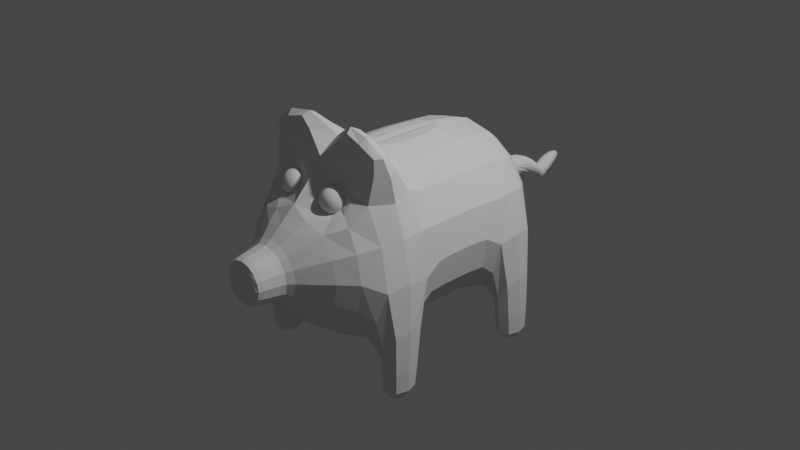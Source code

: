 # Source: SM_PiggyBank_001.blend  (saved by Blender 2.80.74; exported with 4.5.12 LTS)
import bpy
from mathutils import Matrix  # noqa: F401  (used for matrix-valued properties, if any)

bpy.ops.wm.read_factory_settings(use_empty=True)
scene = bpy.context.scene
scene.name = 'Scene'

# ---- collections
col_collection = bpy.data.collections.new('Collection'); scene.collection.children.link(col_collection)

# ---- world
world_world = bpy.data.worlds.new('World'); scene.world = world_world
world_world.use_nodes = True; world_world.node_tree.nodes.clear()
_N = world_world.node_tree.nodes; _L = world_world.node_tree.links
n0 = _N.new('ShaderNodeOutputWorld'); n0.name = 'World Output'; n0.location = (300, 300)
n1 = _N.new('ShaderNodeBackground'); n1.name = 'Background'; n1.location = (10, 300)
n1.inputs[0].default_value = (0.05088, 0.05088, 0.05088, 1.0)
_L.new(n1.outputs[0], n0.inputs[0])
n0.is_active_output = True
world_world.color = (0.05088, 0.05088, 0.05088)
world_world.use_sun_shadow = False
world_world.sun_shadow_jitter_overblur = 0.0

# ---- cameras
cam_camera = bpy.data.cameras.new('Camera')
cam_camera.clip_end = 100.0
cam_camera.ortho_scale = 7.314

# ---- lights
light_light = bpy.data.lights.new('Light', 'POINT')
light_light.transmission_factor = 0.0
light_light.energy = 1000.0
light_light.shadow_soft_size = 0.1
light_light.shadow_maximum_resolution = 0.006
light_light.use_absolute_resolution = True

# ---- meshes
me_cylinder = bpy.data.meshes.new('Cylinder')
me_cylinder.from_pydata([(0.7071, -1.0, -0.7071), (0.7071, 1.0, -0.7071), (1.0, -1.0, 8.568e-08), (1.0, 1.0, 0.0), (0.7071, -1.0, 0.7071), (0.7071, 1.0, 0.7071), (0.7071, 0.6229, -0.7071), (0.7071, -0.6229, -0.7071), (1.0, 0.4619, 4.098e-08), (1.0, -0.4619, 4.843e-08), (0.7071, 0.4619, 0.7071), (0.7071, -0.4619, 0.7071), (0.2258, -1.645, -0.2258), (0.3193, -1.645, 8.568e-08), (0.2258, -1.645, 0.2258), (0.1803, -1.967, -0.1803), (0.255, -1.967, 9.686e-08), (0.1803, -1.967, 0.1803), (0.404, 1.264, -0.404), (0.5714, 1.264, -2.98e-08), (0.404, 1.264, 0.404), (0.26, 1.35, -0.26), (0.3677, 1.35, -4.47e-08), (0.26, 1.35, 0.26), (0.06611, 1.498, -0.1111), (0.1374, 1.498, -0.0195), (0.1249, 1.498, 0.09746), (0.7071, -0.6229, -1.339), (0.7071, -1.0, -1.339), (1.0, -1.0, -1.339), (1.0, 1.0, -1.339), (0.7071, 1.0, -1.339), (1.0, -0.6229, -1.339), (0.7071, 0.6229, -1.339), (1.0, 0.6229, -1.339), (0.8984, -0.8127, 1.169), (0.8984, -1.0, 1.169), (0.1913, -1.0, 1.462), (0.1913, -0.8127, 1.462), (0.1685, 2.211, 0.01126), (0.1494, 2.211, 0.07694), (0.09017, 2.211, 0.1093), (0.1439, 1.659, 0.02417), (0.1572, 1.777, 0.01949), (0.1298, 1.869, -0.03849), (0.08945, 1.944, -0.01858), (0.06342, 2.014, 0.0424), (0.07651, 2.099, 0.06611), (-0.06953, 1.659, -0.009822), (0.01618, 1.777, 0.0846), (0.07406, 1.869, 0.1043), (0.1609, 1.944, 0.07501), (0.2151, 2.014, 0.03743), (0.1911, 2.099, -0.0137), (0.1519, 2.099, 0.04379), (0.1542, 2.012, 0.06575), (0.1097, 1.943, 0.05065), (0.06729, 1.867, 0.02848), (0.06873, 1.776, 0.02339), (0.04247, 1.658, -0.03502), (0.1209, 2.377, 0.06722), (0.111, 2.377, 0.1012), (0.08009, 2.377, 0.1182), (0.6827, -1.36, 8.568e-08), (0.4827, -1.36, -0.4827), (0.4377, -1.363, 0.4624), (0.4603, -1.045, 0.6519), (0.1354, -1.045, 0.7864), (0.08385, -1.111, 0.6172), (0.3771, -1.111, 0.4957), (0.1866, -1.923, 0.1866), (0.2638, -1.923, 9.313e-08), (0.1866, -1.923, -0.1866), (0.2191, -1.692, 0.2191), (0.2191, -1.692, -0.2191), (0.3098, -1.692, 8.568e-08), (0.7071, -0.6235, -1.15), (0.7071, -1.001, -1.15), (1.0, -1.001, -1.15), (1.0, -0.5999, -1.15), (0.7071, 0.6222, -1.194), (1.0, 0.6058, -1.194), (0.7071, 0.9993, -1.194), (1.0, 0.9993, -1.194), (0.1936, -1.055, 0.5447), (0.2108, -1.196, 0.6166), (0.1849, -0.9839, 0.6865), (0.2021, -1.125, 0.7584), (0.3514, -1.036, 0.5447), (0.3686, -1.177, 0.6166), (0.3427, -0.9646, 0.6865), (0.3599, -1.105, 0.7584), (0.1696, -1.006, 0.6076), (0.1855, -1.136, 0.5647), (0.1907, -1.178, 0.6956), (0.1748, -1.048, 0.7384), (0.2609, -0.9504, 0.6944), (0.282, -1.123, 0.7824), (0.368, -1.025, 0.7384), (0.3628, -0.9823, 0.6076), (0.3839, -1.155, 0.6956), (0.3787, -1.112, 0.5647), (0.2715, -1.038, 0.5207), (0.2927, -1.21, 0.6087), (0.2917, -1.202, 0.7138), (0.2618, -0.9584, 0.5893), (0.2843, -1.142, 0.5288), (0.4134, -1.064, 0.6516), (0.2692, -1.019, 0.7744), (0.1401, -1.097, 0.6516), (0.1769, -1.028, 0.5724), (0.1943, -1.17, 0.5877), (0.1924, -1.155, 0.7307), (0.175, -1.013, 0.7155), (0.2202, -0.9616, 0.6924), (0.3231, -1.116, 0.7763), (0.3592, -0.9905, 0.7155), (0.3565, -0.9682, 0.6468), (0.3812, -1.17, 0.6563), (0.3694, -1.074, 0.55), (0.3132, -1.035, 0.5269), (0.2505, -1.209, 0.6107), (0.1723, -0.9907, 0.6468), (0.1852, -1.096, 0.55), (0.197, -1.192, 0.6563), (0.1841, -1.087, 0.7532), (0.303, -0.9515, 0.6924), (0.2403, -1.126, 0.7763), (0.3683, -1.064, 0.7532), (0.3611, -1.006, 0.5724), (0.3766, -1.132, 0.7307), (0.3785, -1.148, 0.5877), (0.2304, -1.045, 0.5269), (0.3333, -1.199, 0.6107), (0.2934, -1.217, 0.6621), (0.2876, -1.169, 0.7561), (0.3428, -1.187, 0.7091), (0.2382, -1.199, 0.7091), (0.2659, -0.9913, 0.5471), (0.2601, -0.9441, 0.6411), (0.2107, -0.9741, 0.5941), (0.3153, -0.9613, 0.5941), (0.2314, -1.144, 0.5381), (0.336, -1.131, 0.5381), (0.278, -1.091, 0.5143), (0.2894, -1.184, 0.5619), (0.4059, -1.089, 0.6046), (0.4001, -1.041, 0.6986), (0.3973, -1.018, 0.6278), (0.4087, -1.112, 0.6754), (0.3221, -1.017, 0.765), (0.2175, -1.03, 0.765), (0.2641, -0.9766, 0.7412), (0.2755, -1.07, 0.7888), (0.1476, -1.072, 0.6986), (0.1534, -1.119, 0.6046), (0.1448, -1.049, 0.6278), (0.1562, -1.142, 0.6754), (0.1679, -1.162, 0.6301), (0.1569, -1.072, 0.5843), (0.1514, -1.028, 0.6731), (0.2264, -1.078, 0.7797), (0.2154, -0.9886, 0.7339), (0.3142, -0.9765, 0.7339), (0.3966, -1.088, 0.7188), (0.3856, -0.9988, 0.6731), (0.3911, -1.043, 0.5843), (0.3381, -1.172, 0.5692), (0.3271, -1.082, 0.5235), (0.2284, -1.094, 0.5235), (0.3115, -0.9474, 0.6426), (0.211, -0.9597, 0.6426), (0.2165, -1.004, 0.5539), (0.2366, -1.169, 0.7493), (0.3371, -1.156, 0.7493), (0.3425, -1.201, 0.6605), (0.242, -1.213, 0.6605), (0.3169, -0.992, 0.5539), (0.2393, -1.184, 0.5692), (0.4021, -1.133, 0.6301), (0.3251, -1.066, 0.7797), (0.1624, -1.117, 0.7188), (0.172, -1.151, 0.7069), (0.1468, -1.108, 0.6874), (0.1634, -1.081, 0.7298), (0.3022, -1.094, 0.7862), (0.2987, -1.041, 0.7818), (0.3482, -1.042, 0.7628), (0.3979, -1.144, 0.6648), (0.4125, -1.1, 0.64), (0.3952, -1.122, 0.595), (0.2677, -1.201, 0.5855), (0.2606, -1.167, 0.5456), (0.2105, -1.161, 0.5619), (0.3411, -0.9821, 0.5797), (0.2905, -0.9717, 0.568), (0.2924, -1.012, 0.5333), (0.215, -1.2, 0.6814), (0.266, -1.213, 0.6877), (0.2694, -1.217, 0.6351), (0.3192, -1.206, 0.6877), (0.3655, -1.181, 0.6814), (0.3588, -1.19, 0.6357), (0.3085, -1.143, 0.7699), (0.3513, -1.129, 0.7566), (0.3629, -1.16, 0.7235), (0.2161, -1.145, 0.7566), (0.2611, -1.149, 0.7699), (0.263, -1.189, 0.7351), (0.2373, -0.9783, 0.568), (0.1906, -1.001, 0.5797), (0.2022, -1.032, 0.5465), (0.2367, -0.9496, 0.6681), (0.1948, -0.9709, 0.6675), (0.188, -0.9794, 0.6218), (0.3299, -0.9543, 0.6675), (0.2841, -0.9438, 0.6681), (0.2875, -0.9479, 0.6154), (0.2548, -1.119, 0.5214), (0.2513, -1.067, 0.517), (0.2075, -1.072, 0.5329), (0.3554, -1.101, 0.5404), (0.3421, -1.056, 0.5329), (0.2981, -1.061, 0.517), (0.3569, -1.177, 0.5944), (0.3605, -1.143, 0.5619), (0.3133, -1.16, 0.5456), (0.4067, -1.052, 0.6158), (0.3815, -1.01, 0.5963), (0.371, -1.038, 0.5603), (0.3818, -1.012, 0.7082), (0.3635, -0.9776, 0.6813), (0.3789, -0.9889, 0.6384), (0.3783, -1.098, 0.7428), (0.3869, -1.054, 0.7298), (0.4096, -1.076, 0.6874), (0.2929, -0.994, 0.7576), (0.2858, -0.9599, 0.7176), (0.3313, -0.9676, 0.7087), (0.193, -1.018, 0.7412), (0.1967, -0.984, 0.7087), (0.2389, -0.9656, 0.7176), (0.2114, -1.105, 0.7703), (0.1982, -1.06, 0.7628), (0.246, -1.048, 0.7818), (0.141, -1.061, 0.6631), (0.1556, -1.016, 0.6384), (0.1678, -1.002, 0.6813), (0.1666, -1.107, 0.5734), (0.1752, -1.062, 0.5603), (0.1582, -1.037, 0.5963), (0.19, -1.183, 0.6219), (0.1717, -1.149, 0.595), (0.1497, -1.132, 0.64), (0.1746, -1.172, 0.6648), (0.1439, -1.085, 0.6158), (0.1583, -1.039, 0.7082), (0.2554, -1.1, 0.7862), (0.2402, -1.0, 0.7576), (0.343, -0.9995, 0.7412), (0.3953, -1.123, 0.7069), (0.4038, -1.029, 0.6631), (0.3901, -1.079, 0.5734), (0.3146, -1.195, 0.5855), (0.3075, -1.113, 0.5214), (0.2053, -1.119, 0.5404), (0.3385, -0.9609, 0.6218), (0.2343, -0.9544, 0.6154), (0.245, -1.017, 0.5333), (0.2124, -1.179, 0.7235), (0.3162, -1.182, 0.7351), (0.3168, -1.211, 0.6351), (0.2236, -1.206, 0.6357), (0.3374, -1.015, 0.5465), (0.2222, -1.193, 0.5944), (0.3857, -1.159, 0.6219), (0.346, -1.088, 0.7703), (0.1826, -1.122, 0.7428), (0.1018, 0.209, 1.0), (0.1018, -0.2056, 1.0), (0.7071, 0.2076, -0.7071), (0.7071, -0.2076, -0.7071), (1.0, 0.154, 4.47e-08), (1.0, -0.154, 4.47e-08), (0.7071, 0.154, 0.7071), (0.7071, -0.154, 0.7071), (0.0, -1.0, -1.0), (0.0, 1.0, -1.0), (-0.7071, -1.0, -0.7071), (-0.7071, 1.0, -0.7071), (-1.0, -1.0, 8.568e-08), (-1.0, 1.0, 0.0), (-0.7071, -1.0, 0.7071), (-0.7071, 1.0, 0.7071), (0.0, -1.0, 1.0), (0.0, 1.0, 1.0), (0.0, -0.6229, -1.0), (0.0, 0.6229, -1.0), (-0.7071, 0.6229, -0.7071), (-0.7071, -0.6229, -0.7071), (-1.0, 0.4619, 4.098e-08), (-1.0, -0.4619, 4.843e-08), (-0.7071, 0.4619, 0.7071), (-0.7071, -0.4619, 0.7071), (0.0, 0.5545, 1.0), (0.0, -1.645, -0.3193), (-0.2258, -1.645, -0.2258), (-0.3193, -1.645, 8.568e-08), (-0.2258, -1.645, 0.2258), (0.0, -1.645, 0.3193), (0.0, -1.967, -0.255), (-0.1803, -1.967, -0.1803), (-0.255, -1.967, 9.686e-08), (-0.1803, -1.967, 0.1803), (0.0, -1.967, 0.255), (-0.404, 1.264, -0.404), (0.0, 1.264, -0.5714), (-0.5714, 1.264, -2.98e-08), (-0.404, 1.264, 0.404), (0.0, 1.264, 0.5714), (-0.26, 1.35, -0.26), (0.0, 1.35, -0.3677), (-0.3677, 1.35, -4.47e-08), (-0.26, 1.35, 0.26), (0.0, 1.35, 0.3677), (-0.1386, 1.498, -0.06264), (-0.0461, 1.498, -0.1287), (-0.158, 1.498, 0.05274), (-0.08844, 1.498, 0.1511), (0.03079, 1.498, 0.1702), (-0.7071, -0.6229, -1.339), (-0.7071, -1.0, -1.339), (-1.0, -1.0, -1.339), (-1.0, 1.0, -1.339), (-0.7071, 1.0, -1.339), (-1.0, -0.6229, -1.339), (-0.7071, 0.6229, -1.339), (-1.0, 0.6229, -1.339), (-0.8984, -0.8127, 1.169), (-0.8984, -1.0, 1.169), (-0.1913, -1.0, 1.462), (-0.1913, -0.8127, 1.462), (0.07166, 2.213, -0.06931), (0.1363, 2.212, -0.04932), (0.01243, 2.213, -0.037), (-0.006691, 2.213, 0.02869), (0.02551, 2.212, 0.08927), (0.1761, 2.101, -0.07476), (0.2331, 2.018, -0.02806), (0.2166, 1.946, 0.05085), (0.1405, 1.872, 0.1531), (0.02268, 1.78, 0.1685), (-0.1339, 1.66, 0.07879), (0.09823, 1.662, 0.2418), (0.2293, 1.782, 0.1696), (0.293, 1.875, 0.0225), (0.1901, 1.949, -0.1004), (0.0634, 2.022, -0.1196), (0.008416, 2.103, -0.05495), (0.02157, 2.101, 0.01839), (0.04141, 2.018, -0.04422), (0.1298, 1.946, -0.0789), (0.225, 1.872, -0.03912), (0.2224, 1.78, 0.08183), (0.1708, 1.66, 0.141), (-0.1184, 1.662, 0.1882), (0.08529, 1.782, 0.2291), (0.2264, 1.875, 0.1552), (0.252, 1.949, -0.001071), (0.2022, 2.022, -0.1065), (0.1183, 2.103, -0.1176), (0.04877, 2.104, -0.1078), (0.1306, 2.024, -0.1423), (0.2378, 1.95, -0.06855), (0.2909, 1.876, 0.09754), (0.1733, 1.783, 0.228), (-0.02466, 1.662, 0.2588), (0.06986, 2.377, 0.02643), (0.1038, 2.377, 0.03626), (0.0389, 2.377, 0.04349), (0.02908, 2.377, 0.07745), (0.04613, 2.377, 0.1084), (-0.6827, -1.36, 8.568e-08), (-0.4827, -1.36, -0.4827), (0.0, -1.366, 0.6232), (0.0, -1.36, -0.6827), (-0.4377, -1.363, 0.4624), (-0.4603, -1.045, 0.6519), (-0.1354, -1.045, 0.7864), (-0.08385, -1.111, 0.6172), (-0.3771, -1.111, 0.4957), (0.0, -1.923, -0.2638), (0.0, -1.923, 0.2638), (-0.1866, -1.923, 0.1866), (-0.2638, -1.923, 9.313e-08), (-0.1866, -1.923, -0.1866), (-0.2191, -1.692, 0.2191), (-0.2191, -1.692, -0.2191), (0.0, -1.692, -0.3098), (0.0, -1.692, 0.3098), (-0.3098, -1.692, 8.568e-08), (-0.7071, -0.6235, -1.15), (-0.7071, -1.001, -1.15), (-1.0, -1.001, -1.15), (-1.0, -0.5999, -1.15), (-0.7071, 0.6222, -1.194), (-1.0, 0.6058, -1.194), (-0.7071, 0.9993, -1.194), (-1.0, 0.9993, -1.194), (-0.1936, -1.055, 0.5447), (-0.2108, -1.196, 0.6166), (-0.1849, -0.9839, 0.6865), (-0.2021, -1.125, 0.7584), (-0.3514, -1.036, 0.5447), (-0.3686, -1.177, 0.6166), (-0.3427, -0.9646, 0.6865), (-0.3599, -1.105, 0.7584), (-0.1696, -1.006, 0.6076), (-0.1855, -1.136, 0.5647), (-0.1907, -1.178, 0.6956), (-0.1748, -1.048, 0.7384), (-0.2609, -0.9504, 0.6944), (-0.282, -1.123, 0.7824), (-0.368, -1.025, 0.7384), (-0.3628, -0.9823, 0.6076), (-0.3839, -1.155, 0.6956), (-0.3787, -1.112, 0.5647), (-0.2715, -1.038, 0.5207), (-0.2927, -1.21, 0.6087), (-0.2917, -1.202, 0.7138), (-0.2618, -0.9584, 0.5893), (-0.2843, -1.142, 0.5288), (-0.4134, -1.064, 0.6516), (-0.2692, -1.019, 0.7744), (-0.1401, -1.097, 0.6516), (-0.1769, -1.028, 0.5724), (-0.1943, -1.17, 0.5877), (-0.1924, -1.155, 0.7307), (-0.175, -1.013, 0.7155), (-0.2202, -0.9616, 0.6924), (-0.3231, -1.116, 0.7763), (-0.3592, -0.9905, 0.7155), (-0.3565, -0.9682, 0.6468), (-0.3812, -1.17, 0.6563), (-0.3694, -1.074, 0.55), (-0.3132, -1.035, 0.5269), (-0.2505, -1.209, 0.6107), (-0.1723, -0.9907, 0.6468), (-0.1852, -1.096, 0.55), (-0.197, -1.192, 0.6563), (-0.1841, -1.087, 0.7532), (-0.303, -0.9515, 0.6924), (-0.2403, -1.126, 0.7763), (-0.3683, -1.064, 0.7532), (-0.3611, -1.006, 0.5724), (-0.3766, -1.132, 0.7307), (-0.3785, -1.148, 0.5877), (-0.2304, -1.045, 0.5269), (-0.3333, -1.199, 0.6107), (-0.2934, -1.217, 0.6621), (-0.2876, -1.169, 0.7561), (-0.3428, -1.187, 0.7091), (-0.2382, -1.199, 0.7091), (-0.2659, -0.9913, 0.5471), (-0.2601, -0.9441, 0.6411), (-0.2107, -0.9741, 0.5941), (-0.3153, -0.9613, 0.5941), (-0.2314, -1.144, 0.5381), (-0.336, -1.131, 0.5381), (-0.278, -1.091, 0.5143), (-0.2894, -1.184, 0.5619), (-0.4059, -1.089, 0.6046), (-0.4001, -1.041, 0.6986), (-0.3973, -1.018, 0.6278), (-0.4087, -1.112, 0.6754), (-0.3221, -1.017, 0.765), (-0.2175, -1.03, 0.765), (-0.2641, -0.9766, 0.7412), (-0.2755, -1.07, 0.7888), (-0.1476, -1.072, 0.6986), (-0.1534, -1.119, 0.6046), (-0.1448, -1.049, 0.6278), (-0.1562, -1.142, 0.6754), (-0.1679, -1.162, 0.6301), (-0.1569, -1.072, 0.5843), (-0.1514, -1.028, 0.6731), (-0.2264, -1.078, 0.7797), (-0.2154, -0.9886, 0.7339), (-0.3142, -0.9765, 0.7339), (-0.3966, -1.088, 0.7188), (-0.3856, -0.9988, 0.6731), (-0.3911, -1.043, 0.5843), (-0.3381, -1.172, 0.5692), (-0.3271, -1.082, 0.5235), (-0.2284, -1.094, 0.5235), (-0.3115, -0.9474, 0.6426), (-0.211, -0.9597, 0.6426), (-0.2165, -1.004, 0.5539), (-0.2366, -1.169, 0.7493), (-0.3371, -1.156, 0.7493), (-0.3425, -1.201, 0.6605), (-0.242, -1.213, 0.6605), (-0.3169, -0.992, 0.5539), (-0.2393, -1.184, 0.5692), (-0.4021, -1.133, 0.6301), (-0.3251, -1.066, 0.7797), (-0.1624, -1.117, 0.7188), (-0.172, -1.151, 0.7069), (-0.1468, -1.108, 0.6874), (-0.1634, -1.081, 0.7298), (-0.3022, -1.094, 0.7862), (-0.2987, -1.041, 0.7818), (-0.3482, -1.042, 0.7628), (-0.3979, -1.144, 0.6648), (-0.4125, -1.1, 0.64), (-0.3952, -1.122, 0.595), (-0.2677, -1.201, 0.5855), (-0.2606, -1.167, 0.5456), (-0.2105, -1.161, 0.5619), (-0.3411, -0.9821, 0.5797), (-0.2905, -0.9717, 0.568), (-0.2924, -1.012, 0.5333), (-0.215, -1.2, 0.6814), (-0.266, -1.213, 0.6877), (-0.2694, -1.217, 0.6351), (-0.3192, -1.206, 0.6877), (-0.3655, -1.181, 0.6814), (-0.3588, -1.19, 0.6357), (-0.3085, -1.143, 0.7699), (-0.3513, -1.129, 0.7566), (-0.3629, -1.16, 0.7235), (-0.2161, -1.145, 0.7566), (-0.2611, -1.149, 0.7699), (-0.263, -1.189, 0.7351), (-0.2373, -0.9783, 0.568), (-0.1906, -1.001, 0.5797), (-0.2022, -1.032, 0.5465), (-0.2367, -0.9496, 0.6681), (-0.1948, -0.9709, 0.6675), (-0.188, -0.9794, 0.6218), (-0.3299, -0.9543, 0.6675), (-0.2841, -0.9438, 0.6681), (-0.2875, -0.9479, 0.6154), (-0.2548, -1.119, 0.5214), (-0.2513, -1.067, 0.517), (-0.2075, -1.072, 0.5329), (-0.3554, -1.101, 0.5404), (-0.3421, -1.056, 0.5329), (-0.2981, -1.061, 0.517), (-0.3569, -1.177, 0.5944), (-0.3605, -1.143, 0.5619), (-0.3133, -1.16, 0.5456), (-0.4067, -1.052, 0.6158), (-0.3815, -1.01, 0.5963), (-0.371, -1.038, 0.5603), (-0.3818, -1.012, 0.7082), (-0.3635, -0.9776, 0.6813), (-0.3789, -0.9889, 0.6384), (-0.3783, -1.098, 0.7428), (-0.3869, -1.054, 0.7298), (-0.4096, -1.076, 0.6874), (-0.2929, -0.994, 0.7576), (-0.2858, -0.9599, 0.7176), (-0.3313, -0.9676, 0.7087), (-0.193, -1.018, 0.7412), (-0.1967, -0.984, 0.7087), (-0.2389, -0.9656, 0.7176), (-0.2114, -1.105, 0.7703), (-0.1982, -1.06, 0.7628), (-0.246, -1.048, 0.7818), (-0.141, -1.061, 0.6631), (-0.1556, -1.016, 0.6384), (-0.1678, -1.002, 0.6813), (-0.1666, -1.107, 0.5734), (-0.1752, -1.062, 0.5603), (-0.1582, -1.037, 0.5963), (-0.19, -1.183, 0.6219), (-0.1717, -1.149, 0.595), (-0.1497, -1.132, 0.64), (-0.1746, -1.172, 0.6648), (-0.1439, -1.085, 0.6158), (-0.1583, -1.039, 0.7082), (-0.2554, -1.1, 0.7862), (-0.2402, -1.0, 0.7576), (-0.343, -0.9995, 0.7412), (-0.3953, -1.123, 0.7069), (-0.4038, -1.029, 0.6631), (-0.3901, -1.079, 0.5734), (-0.3146, -1.195, 0.5855), (-0.3075, -1.113, 0.5214), (-0.2053, -1.119, 0.5404), (-0.3385, -0.9609, 0.6218), (-0.2343, -0.9544, 0.6154), (-0.245, -1.017, 0.5333), (-0.2124, -1.179, 0.7235), (-0.3162, -1.182, 0.7351), (-0.3168, -1.211, 0.6351), (-0.2236, -1.206, 0.6357), (-0.3374, -1.015, 0.5465), (-0.2222, -1.193, 0.5944), (-0.3857, -1.159, 0.6219), (-0.346, -1.088, 0.7703), (-0.1826, -1.122, 0.7428), (-0.1018, 0.209, 1.0), (0.0, -0.4619, 1.0), (-0.1018, -0.2056, 1.0), (0.0, -0.2076, -1.0), (0.0, 0.2076, -1.0), (-0.7071, 0.2076, -0.7071), (-0.7071, -0.2076, -0.7071), (-1.0, 0.154, 4.47e-08), (-1.0, -0.154, 4.47e-08), (-0.7071, 0.154, 0.7071), (-0.7071, -0.154, 0.7071), (0.0, 0.5545, 0.8713), (0.0, 0.209, 0.8713), (0.0, -0.4619, 0.8713), (0.0, -0.2056, 0.8713)], [], [(297, 287, 1, 6), (80, 82, 31, 33), (8, 3, 5, 10), (10, 5, 295, 304), (5, 3, 19, 20), (77, 76, 27, 28), (11, 604, 38, 35), (296, 606, 281, 7), (2, 9, 11, 4), (282, 8, 10, 284), (81, 80, 33, 34), (280, 6, 8, 282), (286, 296, 7, 0), (607, 297, 6, 280), (64, 63, 13, 12), (385, 64, 12, 305), (63, 65, 14, 13), (65, 384, 309, 14), (70, 392, 314, 17), (72, 71, 16, 15), (71, 70, 17, 16), (391, 72, 15, 310), (295, 5, 20, 319), (3, 1, 18, 19), (1, 287, 316, 18), (324, 23, 26, 329), (20, 19, 22, 23), (18, 316, 321, 21), (319, 20, 23, 324), (19, 18, 21, 22), (22, 21, 24, 25), (23, 22, 25, 26), (21, 321, 326, 24), (33, 31, 30, 34), (28, 27, 32, 29), (78, 77, 28, 29), (82, 83, 30, 31), (83, 81, 34, 30), (79, 78, 29, 32), (76, 79, 32, 27), (36, 35, 38, 37), (4, 11, 35, 36), (604, 294, 37, 38), (294, 4, 36, 37), (39, 343, 378, 60), (359, 47, 41, 346), (54, 53, 39, 40), (47, 54, 40, 41), (53, 347, 343, 39), (24, 326, 352, 48), (48, 352, 351, 49), (49, 351, 350, 50), (50, 350, 349, 51), (51, 349, 348, 52), (52, 348, 347, 53), (26, 25, 59, 42), (42, 59, 58, 43), (43, 58, 57, 44), (44, 57, 56, 45), (45, 56, 55, 46), (46, 55, 54, 47), (25, 24, 48, 59), (59, 48, 49, 58), (58, 49, 50, 57), (57, 50, 51, 56), (56, 51, 52, 55), (55, 52, 53, 54), (329, 26, 42, 364), (364, 42, 43, 363), (363, 43, 44, 362), (362, 44, 45, 361), (361, 45, 46, 360), (360, 46, 47, 359), (346, 41, 62, 381), (40, 39, 60, 61), (41, 40, 61, 62), (66, 67, 68, 69), (2, 4, 65, 63), (286, 0, 64, 385), (0, 2, 63, 64), (4, 294, 67, 66), (294, 384, 68, 67), (384, 65, 69, 68), (65, 4, 66, 69), (398, 74, 72, 391), (75, 73, 70, 71), (74, 75, 71, 72), (73, 399, 392, 70), (14, 309, 399, 73), (12, 13, 75, 74), (13, 14, 73, 75), (305, 12, 74, 398), (7, 9, 79, 76), (9, 2, 78, 79), (2, 0, 77, 78), (0, 7, 76, 77), (3, 8, 81, 83), (1, 3, 83, 82), (8, 6, 80, 81), (6, 1, 82, 80), (210, 92, 214, 140), (121, 191, 103, 199), (240, 162, 241, 114), (159, 249, 123, 248), (183, 181, 184, 154), (162, 240, 113, 239), (192, 178, 193, 142), (219, 169, 220, 132), (246, 160, 247, 122), (242, 127, 257, 161), (198, 134, 200, 104), (176, 198, 137, 197), (213, 86, 240, 114), (195, 138, 209, 105), (177, 195, 141, 194), (192, 142, 218, 106), (181, 183, 157, 182), (144, 219, 102, 223), (189, 146, 227, 107), (222, 88, 229, 119), (148, 228, 99, 232), (186, 150, 236, 108), (173, 207, 127, 206), (231, 90, 238, 116), (174, 204, 115, 203), (152, 237, 96, 241), (139, 212, 96, 216), (183, 154, 245, 109), (240, 86, 247, 113), (156, 246, 92, 250), (155, 248, 93, 252), (182, 157, 254, 94), (197, 94, 254, 124), (245, 156, 255, 109), (253, 109, 255, 155), (239, 113, 256, 95), (184, 95, 256, 154), (185, 153, 257, 97), (207, 97, 257, 127), (236, 152, 258, 108), (244, 108, 258, 151), (230, 116, 259, 98), (187, 98, 259, 150), (188, 149, 260, 100), (205, 100, 260, 130), (227, 148, 261, 107), (235, 107, 261, 147), (221, 119, 262, 101), (190, 101, 262, 146), (191, 145, 263, 103), (218, 144, 264, 106), (226, 106, 264, 143), (93, 265, 142, 193), (194, 141, 266, 99), (232, 99, 266, 117), (209, 140, 267, 105), (217, 105, 267, 139), (102, 268, 138, 196), (197, 137, 269, 94), (269, 112, 182, 94), (200, 136, 270, 104), (208, 104, 270, 135), (103, 271, 134, 199), (272, 124, 251, 85), (88, 273, 129, 229), (161, 243, 125, 242), (85, 274, 121, 272), (224, 131, 275, 89), (234, 164, 235, 147), (202, 89, 275, 118), (233, 128, 276, 91), (207, 173, 208, 135), (204, 91, 276, 115), (242, 125, 277, 87), (206, 87, 277, 112), (165, 231, 116, 230), (125, 184, 181, 277), (201, 175, 202, 118), (128, 187, 180, 276), (228, 166, 229, 129), (127, 242, 87, 206), (233, 130, 260, 164), (131, 190, 179, 275), (111, 193, 178, 274), (85, 251, 111, 274), (179, 189, 149, 188), (120, 196, 177, 273), (88, 222, 120, 273), (200, 134, 271, 175), (198, 176, 199, 134), (121, 199, 176, 272), (133, 202, 175, 271), (167, 225, 131, 224), (103, 263, 133, 271), (212, 139, 267, 171), (136, 205, 174, 270), (137, 208, 173, 269), (143, 221, 101, 225), (132, 211, 172, 268), (175, 201, 136, 200), (102, 219, 132, 268), (140, 214, 171, 267), (251, 124, 254, 158), (141, 217, 170, 266), (123, 220, 169, 265), (172, 210, 140, 209), (93, 248, 123, 265), (230, 147, 261, 165), (144, 223, 168, 264), (145, 226, 167, 263), (119, 229, 166, 262), (169, 219, 144, 218), (237, 163, 238, 126), (148, 232, 165, 261), (188, 118, 275, 179), (149, 235, 164, 260), (116, 238, 163, 259), (166, 228, 148, 227), (152, 241, 162, 258), (185, 115, 276, 180), (153, 244, 161, 257), (252, 158, 253, 155), (113, 247, 160, 256), (163, 237, 152, 236), (156, 250, 159, 255), (158, 252, 111, 251), (157, 253, 158, 254), (160, 246, 156, 245), (206, 112, 269, 173), (93, 193, 111, 252), (210, 110, 250, 92), (210, 172, 211, 110), (84, 220, 123, 249), (211, 84, 249, 110), (213, 122, 247, 86), (214, 92, 246, 122), (203, 135, 270, 174), (195, 177, 196, 138), (184, 125, 243, 95), (170, 216, 126, 215), (248, 155, 255, 159), (212, 114, 241, 96), (135, 203, 97, 207), (215, 126, 238, 90), (216, 96, 237, 126), (225, 167, 226, 143), (187, 128, 234, 98), (239, 151, 258, 162), (194, 129, 273, 177), (180, 186, 153, 185), (213, 171, 214, 122), (201, 100, 205, 136), (129, 194, 99, 228), (249, 159, 250, 110), (190, 131, 225, 101), (178, 192, 145, 191), (222, 168, 223, 120), (102, 196, 120, 223), (84, 211, 132, 220), (224, 133, 263, 167), (221, 143, 264, 168), (186, 180, 187, 150), (227, 146, 262, 166), (118, 188, 100, 201), (204, 174, 205, 130), (130, 233, 91, 204), (231, 165, 232, 117), (117, 215, 90, 231), (133, 224, 89, 202), (182, 112, 277, 181), (97, 203, 115, 185), (245, 154, 256, 160), (168, 222, 119, 221), (178, 191, 121, 274), (236, 150, 259, 163), (198, 104, 208, 137), (209, 138, 268, 172), (195, 105, 217, 141), (218, 142, 265, 169), (192, 106, 226, 145), (189, 107, 235, 149), (186, 108, 244, 153), (183, 109, 253, 157), (151, 239, 95, 243), (147, 230, 98, 234), (171, 213, 114, 212), (243, 161, 244, 151), (216, 170, 217, 139), (189, 179, 190, 146), (310, 15, 16, 17, 314), (60, 378, 381, 62, 61), (164, 234, 128, 233), (197, 124, 272, 176), (215, 117, 266, 170), (606, 607, 280, 281), (7, 281, 283, 9), (281, 280, 282, 283), (9, 283, 285, 11), (283, 282, 284, 285), (11, 285, 279, 604), (279, 285, 284, 278), (10, 304, 278, 284), (279, 278, 615, 617), (604, 279, 617, 616), (278, 304, 614, 615), (297, 298, 289, 287), (405, 336, 334, 407), (300, 302, 293, 291), (302, 304, 295, 293), (293, 318, 317, 291), (402, 331, 330, 401), (303, 338, 341, 604), (296, 299, 609, 606), (290, 292, 303, 301), (610, 612, 302, 300), (406, 337, 336, 405), (608, 610, 300, 298), (286, 288, 299, 296), (607, 608, 298, 297), (383, 306, 307, 382), (385, 305, 306, 383), (382, 307, 308, 386), (386, 308, 309, 384), (393, 313, 314, 392), (395, 311, 312, 394), (394, 312, 313, 393), (391, 310, 311, 395), (295, 319, 318, 293), (291, 317, 315, 289), (289, 315, 316, 287), (324, 329, 328, 323), (318, 323, 322, 317), (315, 320, 321, 316), (319, 324, 323, 318), (317, 322, 320, 315), (322, 327, 325, 320), (323, 328, 327, 322), (320, 325, 326, 321), (336, 337, 333, 334), (331, 332, 335, 330), (403, 332, 331, 402), (407, 334, 333, 408), (408, 333, 337, 406), (404, 335, 332, 403), (401, 330, 335, 404), (339, 340, 341, 338), (292, 339, 338, 303), (604, 341, 340, 294), (294, 340, 339, 292), (342, 377, 378, 343), (359, 346, 345, 358), (371, 344, 342, 370), (358, 345, 344, 371), (370, 342, 343, 347), (325, 365, 352, 326), (365, 366, 351, 352), (366, 367, 350, 351), (367, 368, 349, 350), (368, 369, 348, 349), (369, 370, 347, 348), (328, 353, 376, 327), (353, 354, 375, 376), (354, 355, 374, 375), (355, 356, 373, 374), (356, 357, 372, 373), (357, 358, 371, 372), (327, 376, 365, 325), (376, 375, 366, 365), (375, 374, 367, 366), (374, 373, 368, 367), (373, 372, 369, 368), (372, 371, 370, 369), (329, 364, 353, 328), (364, 363, 354, 353), (363, 362, 355, 354), (362, 361, 356, 355), (361, 360, 357, 356), (360, 359, 358, 357), (346, 381, 380, 345), (344, 379, 377, 342), (345, 380, 379, 344), (387, 390, 389, 388), (290, 382, 386, 292), (286, 385, 383, 288), (288, 383, 382, 290), (292, 387, 388, 294), (294, 388, 389, 384), (384, 389, 390, 386), (386, 390, 387, 292), (398, 391, 395, 397), (400, 394, 393, 396), (397, 395, 394, 400), (396, 393, 392, 399), (308, 396, 399, 309), (306, 397, 400, 307), (307, 400, 396, 308), (305, 398, 397, 306), (299, 401, 404, 301), (301, 404, 403, 290), (290, 403, 402, 288), (288, 402, 401, 299), (291, 408, 406, 300), (289, 407, 408, 291), (300, 406, 405, 298), (298, 405, 407, 289), (535, 465, 539, 417), (446, 524, 428, 516), (565, 439, 566, 487), (484, 573, 448, 574), (508, 479, 509, 506), (487, 564, 438, 565), (517, 467, 518, 503), (544, 457, 545, 494), (571, 447, 572, 485), (567, 486, 582, 452), (523, 429, 525, 459), (501, 522, 462, 523), (538, 439, 565, 411), (520, 430, 534, 463), (502, 519, 466, 520), (517, 431, 543, 467), (506, 507, 482, 508), (469, 548, 427, 544), (514, 432, 552, 471), (547, 444, 554, 413), (473, 557, 424, 553), (511, 433, 561, 475), (498, 531, 452, 532), (556, 441, 563, 415), (499, 528, 440, 529), (477, 566, 421, 562), (464, 541, 421, 537), (508, 434, 570, 479), (565, 438, 572, 411), (481, 575, 417, 571), (480, 577, 418, 573), (507, 419, 579, 482), (522, 449, 579, 419), (570, 434, 580, 481), (578, 480, 580, 434), (564, 420, 581, 438), (509, 479, 581, 420), (510, 422, 582, 478), (532, 452, 582, 422), (561, 433, 583, 477), (569, 476, 583, 433), (555, 423, 584, 441), (512, 475, 584, 423), (513, 425, 585, 474), (530, 455, 585, 425), (552, 432, 586, 473), (560, 472, 586, 432), (546, 426, 587, 444), (515, 471, 587, 426), (516, 428, 588, 470), (543, 431, 589, 469), (551, 468, 589, 431), (418, 518, 467, 590), (519, 424, 591, 466), (557, 442, 591, 424), (534, 430, 592, 465), (542, 464, 592, 430), (427, 521, 463, 593), (522, 419, 594, 462), (594, 419, 507, 437), (525, 429, 595, 461), (533, 460, 595, 429), (428, 524, 459, 596), (597, 410, 576, 449), (413, 554, 454, 598), (486, 567, 450, 568), (410, 597, 446, 599), (549, 414, 600, 456), (559, 472, 560, 489), (527, 443, 600, 414), (558, 416, 601, 453), (532, 460, 533, 498), (529, 440, 601, 416), (567, 412, 602, 450), (531, 437, 602, 412), (490, 555, 441, 556), (450, 602, 506, 509), (526, 443, 527, 500), (453, 601, 505, 512), (553, 454, 554, 491), (452, 531, 412, 567), (558, 489, 585, 455), (456, 600, 504, 515), (436, 599, 503, 518), (410, 599, 436, 576), (504, 513, 474, 514), (445, 598, 502, 521), (413, 598, 445, 547), (525, 500, 596, 459), (523, 459, 524, 501), (446, 597, 501, 524), (458, 596, 500, 527), (492, 549, 456, 550), (428, 596, 458, 588), (537, 496, 592, 464), (461, 595, 499, 530), (462, 594, 498, 533), (468, 550, 426, 546), (457, 593, 497, 536), (500, 525, 461, 526), (427, 593, 457, 544), (465, 592, 496, 539), (576, 483, 579, 449), (466, 591, 495, 542), (448, 590, 494, 545), (497, 534, 465, 535), (418, 590, 448, 573), (555, 490, 586, 472), (469, 589, 493, 548), (470, 588, 492, 551), (444, 587, 491, 554), (494, 543, 469, 544), (562, 451, 563, 488), (473, 586, 490, 557), (513, 504, 600, 443), (474, 585, 489, 560), (441, 584, 488, 563), (491, 552, 473, 553), (477, 583, 487, 566), (510, 505, 601, 440), (478, 582, 486, 569), (577, 480, 578, 483), (438, 581, 485, 572), (488, 561, 477, 562), (481, 580, 484, 575), (483, 576, 436, 577), (482, 579, 483, 578), (485, 570, 481, 571), (531, 498, 594, 437), (418, 577, 436, 518), (535, 417, 575, 435), (535, 435, 536, 497), (409, 574, 448, 545), (536, 435, 574, 409), (538, 411, 572, 447), (539, 447, 571, 417), (528, 499, 595, 460), (520, 463, 521, 502), (509, 420, 568, 450), (495, 540, 451, 541), (573, 484, 580, 480), (537, 421, 566, 439), (460, 532, 422, 528), (540, 415, 563, 451), (541, 451, 562, 421), (550, 468, 551, 492), (512, 423, 559, 453), (564, 487, 583, 476), (519, 502, 598, 454), (505, 510, 478, 511), (538, 447, 539, 496), (526, 461, 530, 425), (454, 553, 424, 519), (574, 435, 575, 484), (515, 426, 550, 456), (503, 516, 470, 517), (547, 445, 548, 493), (427, 548, 445, 521), (409, 545, 457, 536), (549, 492, 588, 458), (546, 493, 589, 468), (511, 475, 512, 505), (552, 491, 587, 471), (443, 526, 425, 513), (529, 455, 530, 499), (455, 529, 416, 558), (556, 442, 557, 490), (442, 556, 415, 540), (458, 527, 414, 549), (507, 506, 602, 437), (422, 510, 440, 528), (570, 485, 581, 479), (493, 546, 444, 547), (503, 599, 446, 516), (561, 488, 584, 475), (523, 462, 533, 429), (534, 497, 593, 463), (520, 466, 542, 430), (543, 494, 590, 467), (517, 470, 551, 431), (514, 474, 560, 432), (511, 478, 569, 433), (508, 482, 578, 434), (476, 568, 420, 564), (472, 559, 423, 555), (496, 537, 439, 538), (568, 476, 569, 486), (541, 464, 542, 495), (514, 471, 515, 504), (310, 314, 313, 312, 311), (377, 379, 380, 381, 378), (489, 558, 453, 559), (522, 501, 597, 449), (540, 495, 591, 442), (606, 609, 608, 607), (299, 301, 611, 609), (609, 611, 610, 608), (301, 303, 613, 611), (611, 613, 612, 610), (303, 604, 605, 613), (605, 603, 612, 613), (302, 612, 603, 304), (605, 617, 615, 603), (604, 616, 617, 605), (603, 615, 614, 304)])
_uv = me_cylinder.uv_layers.new(name='UVMap')
_uv.uv.foreach_set('vector', [1.0, 0.8333, 1.0, 1.0, 0.875, 1.0, 0.875, 0.8333, 0.875, 0.8333, 0.875, 1.0, 0.875, 1.0, 0.875, 0.8333, 0.75, 0.8333, 0.75, 1.0, 0.625, 1.0, 0.625, 0.8333, 0.625, 0.8333, 0.625, 1.0, 0.5, 1.0, 0.5, 0.862, 0.625, 1.0, 0.75, 1.0, 0.75, 1.0, 0.625, 1.0, 0.875, 0.5, 0.875, 0.6667, 0.875, 0.6667, 0.875, 0.5, 0.625, 0.6667, 0.5, 0.6667, 0.5, 0.558, 0.625, 0.558, 1.0, 0.6667, 1.0, 0.7222, 0.875, 0.7222, 0.875, 0.6667, 0.75, 0.5, 0.75, 0.6667, 0.625, 0.6667, 0.625, 0.5, 0.75, 0.7778, 0.75, 0.8333, 0.625, 0.8333, 0.625, 0.7778, 0.75, 0.8333, 0.875, 0.8333, 0.875, 0.8333, 0.75, 0.8333, 0.875, 0.7778, 0.875, 0.8333, 0.75, 0.8333, 0.75, 0.7778, 1.0, 0.5, 1.0, 0.6667, 0.875, 0.6667, 0.875, 0.5, 1.0, 0.7778, 1.0, 0.8333, 0.875, 0.8333, 0.875, 0.7778, 0.875, 0.5, 0.75, 0.5, 0.75, 0.5, 0.875, 0.5, 1.0, 0.5, 0.875, 0.5, 0.875, 0.5, 1.0, 0.5, 0.75, 0.5, 0.6203, 0.5, 0.625, 0.5, 0.75, 0.5, 0.6203, 0.5, 0.5, 0.5, 0.5, 0.5, 0.625, 0.5, 0.625, 0.5, 0.5, 0.5, 0.5, 0.5, 0.625, 0.5, 0.875, 0.5, 0.75, 0.5, 0.75, 0.5, 0.875, 0.5, 0.75, 0.5, 0.625, 0.5, 0.625, 0.5, 0.75, 0.5, 1.0, 0.5, 0.875, 0.5, 0.875, 0.5, 1.0, 0.5, 0.5, 1.0, 0.625, 1.0, 0.625, 1.0, 0.5, 1.0, 0.75, 1.0, 0.875, 1.0, 0.875, 1.0, 0.75, 1.0, 0.875, 1.0, 1.0, 1.0, 1.0, 1.0, 0.875, 1.0, 0.5, 1.0, 0.625, 1.0, 0.625, 1.0, 0.5, 1.0, 0.625, 1.0, 0.75, 1.0, 0.75, 1.0, 0.625, 1.0, 0.875, 1.0, 1.0, 1.0, 1.0, 1.0, 0.875, 1.0, 0.5, 1.0, 0.625, 1.0, 0.625, 1.0, 0.5, 1.0, 0.75, 1.0, 0.875, 1.0, 0.875, 1.0, 0.75, 1.0, 0.75, 1.0, 0.875, 1.0, 0.875, 1.0, 0.75, 1.0, 0.625, 1.0, 0.75, 1.0, 0.75, 1.0, 0.625, 1.0, 0.875, 1.0, 1.0, 1.0, 1.0, 1.0, 0.875, 1.0, 0.875, 0.8333, 0.875, 1.0, 0.75, 1.0, 0.75, 0.8333, 0.875, 0.5, 0.875, 0.6667, 0.75, 0.6667, 0.75, 0.5, 0.75, 0.5, 0.875, 0.5, 0.875, 0.5, 0.75, 0.5, 0.875, 1.0, 0.75, 1.0, 0.75, 1.0, 0.875, 1.0, 0.75, 1.0, 0.75, 0.8333, 0.75, 0.8333, 0.75, 1.0, 0.75, 0.6667, 0.75, 0.5, 0.75, 0.5, 0.75, 0.6667, 0.875, 0.6667, 0.75, 0.6667, 0.75, 0.6667, 0.875, 0.6667, 0.625, 0.5, 0.625, 0.558, 0.5, 0.558, 0.5, 0.5, 0.625, 0.5, 0.625, 0.6667, 0.625, 0.558, 0.625, 0.5, 0.5, 0.6667, 0.5, 0.5, 0.5, 0.5, 0.5, 0.558, 0.5, 0.5, 0.625, 0.5, 0.625, 0.5, 0.5, 0.5, 0.875, 1.0, 1.0, 1.0, 1.0, 1.0, 0.875, 1.0, 0.5, 1.0, 0.625, 1.0, 0.625, 1.0, 0.5, 1.0, 0.75, 1.0, 0.875, 1.0, 0.875, 1.0, 0.75, 1.0, 0.625, 1.0, 0.75, 1.0, 0.75, 1.0, 0.625, 1.0, 0.875, 1.0, 1.0, 1.0, 1.0, 1.0, 0.875, 1.0, 0.875, 1.0, 1.0, 1.0, 1.0, 1.0, 0.875, 1.0, 0.875, 1.0, 1.0, 1.0, 1.0, 1.0, 0.875, 1.0, 0.875, 1.0, 1.0, 1.0, 1.0, 1.0, 0.875, 1.0, 0.875, 1.0, 1.0, 1.0, 1.0, 1.0, 0.875, 1.0, 0.875, 1.0, 1.0, 1.0, 1.0, 1.0, 0.875, 1.0, 0.875, 1.0, 1.0, 1.0, 1.0, 1.0, 0.875, 1.0, 0.625, 1.0, 0.75, 1.0, 0.75, 1.0, 0.625, 1.0, 0.625, 1.0, 0.75, 1.0, 0.75, 1.0, 0.625, 1.0, 0.625, 1.0, 0.75, 1.0, 0.75, 1.0, 0.625, 1.0, 0.625, 1.0, 0.75, 1.0, 0.75, 1.0, 0.625, 1.0, 0.625, 1.0, 0.75, 1.0, 0.75, 1.0, 0.625, 1.0, 0.625, 1.0, 0.75, 1.0, 0.75, 1.0, 0.625, 1.0, 0.75, 1.0, 0.875, 1.0, 0.875, 1.0, 0.75, 1.0, 0.75, 1.0, 0.875, 1.0, 0.875, 1.0, 0.75, 1.0, 0.75, 1.0, 0.875, 1.0, 0.875, 1.0, 0.75, 1.0, 0.75, 1.0, 0.875, 1.0, 0.875, 1.0, 0.75, 1.0, 0.75, 1.0, 0.875, 1.0, 0.875, 1.0, 0.75, 1.0, 0.75, 1.0, 0.875, 1.0, 0.875, 1.0, 0.75, 1.0, 0.5, 1.0, 0.625, 1.0, 0.625, 1.0, 0.5, 1.0, 0.5, 1.0, 0.625, 1.0, 0.625, 1.0, 0.5, 1.0, 0.5, 1.0, 0.625, 1.0, 0.625, 1.0, 0.5, 1.0, 0.5, 1.0, 0.625, 1.0, 0.625, 1.0, 0.5, 1.0, 0.5, 1.0, 0.625, 1.0, 0.625, 1.0, 0.5, 1.0, 0.5, 1.0, 0.625, 1.0, 0.625, 1.0, 0.5, 1.0, 0.5, 1.0, 0.625, 1.0, 0.625, 1.0, 0.5, 1.0, 0.75, 1.0, 0.875, 1.0, 0.875, 1.0, 0.75, 1.0, 0.625, 1.0, 0.75, 1.0, 0.75, 1.0, 0.625, 1.0, 0.5998, 0.5, 0.5252, 0.5, 0.5304, 0.5, 0.5946, 0.5, 0.75, 0.5, 0.625, 0.5, 0.6203, 0.5, 0.75, 0.5, 1.0, 0.5, 0.875, 0.5, 0.875, 0.5, 1.0, 0.5, 0.875, 0.5, 0.75, 0.5, 0.75, 0.5, 0.875, 0.5, 0.625, 0.5, 0.5, 0.5, 0.5252, 0.5, 0.5998, 0.5, 0.5, 0.5, 0.5, 0.5, 0.5304, 0.5, 0.5252, 0.5, 0.5, 0.5, 0.6203, 0.5, 0.5946, 0.5, 0.5304, 0.5, 0.6203, 0.5, 0.625, 0.5, 0.5998, 0.5, 0.5946, 0.5, 1.0, 0.5, 0.875, 0.5, 0.875, 0.5, 1.0, 0.5, 0.75, 0.5, 0.625, 0.5, 0.625, 0.5, 0.75, 0.5, 0.875, 0.5, 0.75, 0.5, 0.75, 0.5, 0.875, 0.5, 0.625, 0.5, 0.5, 0.5, 0.5, 0.5, 0.625, 0.5, 0.625, 0.5, 0.5, 0.5, 0.5, 0.5, 0.625, 0.5, 0.875, 0.5, 0.75, 0.5, 0.75, 0.5, 0.875, 0.5, 0.75, 0.5, 0.625, 0.5, 0.625, 0.5, 0.75, 0.5, 1.0, 0.5, 0.875, 0.5, 0.875, 0.5, 1.0, 0.5, 0.875, 0.6667, 0.75, 0.6667, 0.75, 0.6667, 0.875, 0.6667, 0.75, 0.6667, 0.75, 0.5, 0.75, 0.5, 0.75, 0.6667, 0.75, 0.5, 0.875, 0.5, 0.875, 0.5, 0.75, 0.5, 0.875, 0.5, 0.875, 0.6667, 0.875, 0.6667, 0.875, 0.5, 0.75, 1.0, 0.75, 0.8333, 0.75, 0.8333, 0.75, 1.0, 0.875, 1.0, 0.75, 1.0, 0.75, 1.0, 0.875, 1.0, 0.75, 0.8333, 0.875, 0.8333, 0.875, 0.8333, 0.75, 0.8333, 0.875, 0.8333, 0.875, 1.0, 0.875, 1.0, 0.875, 0.8333, 0.1562, 0.6562, 0.375, 0.125, 0.1562, 0.5938, 0.1875, 0.625, 0.625, 0.9375, 0.5938, 0.9062, 0.75, 0.75, 0.7812, 0.7188, 0.4062, 0.2812, 0.4375, 0.3125, 0.4062, 0.3438, 0.1875, 0.5, 0.4375, 0.0625, 0.4062, 0.03125, 0.4375, 1.0, 0.4688, 0.03125, 0.5312, 0.1562, 0.5625, 0.1875, 0.5312, 0.2188, 0.5, 0.1875, 0.4375, 0.3125, 0.4062, 0.2812, 0.4375, 0.25, 0.4688, 0.2812, 0.5312, 0.9062, 0.5625, 0.9375, 0.5312, 0.9688, 0.5, 0.9375, 0.4062, 0.9062, 0.4375, 0.9375, 0.4062, 0.9688, 0.1875, 0.75, 0.4062, 0.1562, 0.4375, 0.1875, 0.4062, 0.2188, 0.125, 0.5625, 0.5938, 0.2812, 0.8125, 0.5, 0.5938, 0.3438, 0.5625, 0.3125, 0.7812, 0.6562, 0.75, 0.6875, 0.7188, 0.6562, 0.75, 0.625, 0.8125, 0.6875, 0.7812, 0.6562, 0.8125, 0.625, 0.8438, 0.6562, 0.1562, 0.5312, 0.375, 0.25, 0.4062, 0.2812, 0.1875, 0.5, 0.2812, 0.6562, 0.25, 0.6875, 0.2188, 0.6562, 0.25, 0.625, 0.3125, 0.6875, 0.2812, 0.6562, 0.3125, 0.625, 0.3438, 0.6562, 0.5312, 0.9062, 0.5, 0.9375, 0.4688, 0.9062, 0.5, 0.875, 0.5625, 0.1875, 0.5312, 0.1562, 0.5625, 0.125, 0.5938, 0.1562, 0.4375, 0.875, 0.4062, 0.9062, 0.25, 0.75, 0.4062, 0.8438, 0.5312, 0.6562, 0.5, 0.6875, 0.4688, 0.6562, 0.5, 0.625, 0.4062, 0.7812, 0.375, 0.75, 0.4062, 0.7188, 0.4375, 0.75, 0.4375, 0.625, 0.4062, 0.6562, 0.375, 0.625, 0.4062, 0.5938, 0.5312, 0.4062, 0.5, 0.4375, 0.4688, 0.4062, 0.5, 0.375, 0.8125, 0.5625, 0.7812, 0.5312, 0.625, 0.3125, 0.8438, 0.5312, 0.4062, 0.5312, 0.375, 0.5, 0.4062, 0.4688, 0.4375, 0.5, 0.6875, 0.5625, 0.6562, 0.5312, 0.625, 0.4375, 0.7188, 0.5312, 0.4375, 0.375, 0.4062, 0.4062, 0.25, 0.5, 0.4062, 0.3438, 0.25, 0.5625, 0.2188, 0.5312, 0.375, 0.375, 0.2812, 0.5312, 0.5312, 0.1562, 0.5, 0.1875, 0.4688, 0.1562, 0.5, 0.125, 0.4062, 0.2812, 0.125, 0.5, 0.4062, 0.2188, 0.4375, 0.25, 0.4375, 0.125, 0.4062, 0.1562, 0.125, 0.625, 0.4062, 0.09375, 0.5, 0.0625, 0.4688, 0.03125, 0.5, 1.0, 0.5312, 0.03125, 0.5938, 0.1562, 0.5625, 0.125, 0.5938, 0.09375, 0.875, 0.625, 0.8438, 0.6562, 0.625, 0.125, 0.5938, 0.09375, 0.875, 0.6875, 0.4688, 0.1562, 0.4375, 0.125, 0.4688, 0.09375, 0.5, 0.125, 0.5312, 0.09375, 0.5, 0.125, 0.4688, 0.09375, 0.5, 0.0625, 0.4688, 0.2812, 0.4375, 0.25, 0.4688, 0.2188, 0.5, 0.25, 0.5312, 0.2188, 0.5, 0.25, 0.4688, 0.2188, 0.5, 0.1875, 0.5938, 0.4062, 0.5625, 0.375, 0.5938, 0.3438, 0.75, 0.5, 0.7812, 0.5312, 0.625, 0.375, 0.5938, 0.3438, 0.8125, 0.5, 0.4688, 0.4062, 0.4375, 0.375, 0.4688, 0.3438, 0.5, 0.375, 0.5312, 0.3438, 0.5, 0.375, 0.4688, 0.3438, 0.5, 0.3125, 0.4688, 0.5312, 0.4375, 0.5, 0.4688, 0.4688, 0.5, 0.5, 0.5312, 0.4688, 0.5, 0.5, 0.4688, 0.4688, 0.5, 0.4375, 0.5938, 0.6562, 0.5625, 0.625, 0.5938, 0.5938, 0.625, 0.625, 0.6562, 0.5938, 0.625, 0.625, 0.5938, 0.5938, 0.625, 0.5625, 0.4688, 0.6562, 0.4375, 0.625, 0.4688, 0.5938, 0.5, 0.625, 0.5312, 0.5938, 0.5, 0.625, 0.4688, 0.5938, 0.5, 0.5625, 0.4688, 0.7812, 0.4375, 0.75, 0.4688, 0.7188, 0.5, 0.75, 0.5312, 0.7188, 0.5, 0.75, 0.4688, 0.7188, 0.5, 0.6875, 0.5938, 0.9062, 0.5625, 0.875, 0.5938, 0.8438, 0.75, 0.75, 0.4688, 0.9062, 0.4375, 0.875, 0.4688, 0.8438, 0.5, 0.875, 0.5312, 0.8438, 0.5, 0.875, 0.4688, 0.8438, 0.5, 0.8125, 0.5, 0.0, 0.4688, 0.9688, 0.5, 0.9375, 0.5312, 0.9688, 0.3438, 0.6562, 0.3125, 0.625, 0.3438, 0.5938, 0.375, 0.625, 0.4062, 0.5938, 0.375, 0.625, 0.3438, 0.5938, 0.375, 0.5625, 0.2188, 0.6562, 0.1875, 0.625, 0.2188, 0.5938, 0.25, 0.625, 0.2812, 0.5938, 0.25, 0.625, 0.2188, 0.5938, 0.25, 0.5625, 0.375, 0.875, 0.2188, 0.7188, 0.25, 0.6875, 0.2812, 0.7188, 0.8438, 0.6562, 0.8125, 0.625, 0.8438, 0.5938, 0.625, 0.125, 0.8438, 0.5938, 0.625, 0.1875, 0.5938, 0.1562, 0.875, 0.625, 0.7188, 0.6562, 0.6875, 0.625, 0.7188, 0.5938, 0.75, 0.625, 0.7812, 0.5938, 0.75, 0.625, 0.7188, 0.5938, 0.75, 0.5625, 0.625, 0.875, 0.7188, 0.7188, 0.75, 0.6875, 0.7812, 0.7188, 0.8438, 0.7188, 0.625, 0.0625, 0.5938, 0.03125, 0.625, 1.0, 0.375, 0.75, 0.3438, 0.7188, 0.375, 0.6875, 0.4062, 0.7188, 0.5625, 0.3125, 0.5312, 0.2812, 0.5625, 0.25, 0.5938, 0.2812, 0.625, 0.0, 0.5938, 0.9688, 0.8125, 0.75, 0.8438, 0.7188, 0.5938, 0.7812, 0.5625, 0.75, 0.5938, 0.7188, 0.625, 0.75, 0.5312, 0.5312, 0.5625, 0.5625, 0.5312, 0.5938, 0.5, 0.5625, 0.6562, 0.7188, 0.625, 0.75, 0.5938, 0.7188, 0.625, 0.6875, 0.5938, 0.5312, 0.5625, 0.5, 0.5938, 0.4688, 0.625, 0.5, 0.7812, 0.5312, 0.8125, 0.5625, 0.7812, 0.5938, 0.75, 0.5625, 0.6562, 0.5312, 0.625, 0.5, 0.5938, 0.4688, 0.6875, 0.5, 0.5938, 0.2812, 0.5625, 0.25, 0.5938, 0.2188, 0.875, 0.5, 0.8438, 0.5312, 0.625, 0.25, 0.5938, 0.2188, 0.875, 0.5625, 0.4375, 0.5625, 0.4062, 0.5312, 0.4375, 0.5, 0.4688, 0.5312, 0.5625, 0.25, 0.5312, 0.2188, 0.5625, 0.1875, 0.5938, 0.2188, 0.6562, 0.6562, 0.6875, 0.6875, 0.6562, 0.7188, 0.625, 0.6875, 0.5625, 0.5, 0.5312, 0.4688, 0.5625, 0.4375, 0.5938, 0.4688, 0.4062, 0.6562, 0.4375, 0.6875, 0.4062, 0.7188, 0.375, 0.6875, 0.625, 0.3125, 0.5938, 0.2812, 0.625, 0.25, 0.8438, 0.5312, 0.5938, 0.5312, 0.625, 0.5625, 0.5938, 0.5938, 0.5625, 0.5625, 0.5625, 0.75, 0.5312, 0.7188, 0.5625, 0.6875, 0.5938, 0.7188, 0.5625, 0.0, 0.5312, 0.9688, 0.5625, 0.9375, 0.5938, 0.9688, 0.875, 0.75, 0.5938, 0.03125, 0.5625, 1.0, 0.5938, 0.9688, 0.5625, 0.6875, 0.5312, 0.6562, 0.5625, 0.625, 0.5938, 0.6562, 0.375, 0.8125, 0.2812, 0.7188, 0.3125, 0.6875, 0.3438, 0.7188, 0.375, 0.75, 0.4062, 0.7812, 0.3125, 0.75, 0.3438, 0.7188, 0.7188, 0.6562, 0.75, 0.6875, 0.7188, 0.7188, 0.6875, 0.6875, 0.7812, 0.6562, 0.8125, 0.6875, 0.7812, 0.7188, 0.75, 0.6875, 0.625, 0.9375, 0.7812, 0.7188, 0.8125, 0.6875, 0.8438, 0.7188, 0.625, 0.8125, 0.6562, 0.7188, 0.6875, 0.6875, 0.7188, 0.7188, 0.5625, 0.8125, 0.5312, 0.7812, 0.5625, 0.75, 0.5938, 0.7812, 0.625, 0.875, 0.5938, 0.8438, 0.6875, 0.75, 0.7188, 0.7188, 0.2188, 0.5312, 0.25, 0.5625, 0.2188, 0.5938, 0.1875, 0.5625, 0.6875, 0.625, 0.6562, 0.5938, 0.6875, 0.5625, 0.7188, 0.5938, 0.8125, 0.625, 0.7812, 0.5938, 0.8125, 0.5625, 0.8438, 0.5938, 0.5, 0.8125, 0.4688, 0.7812, 0.5, 0.75, 0.5312, 0.7812, 0.375, 0.9375, 0.1562, 0.7188, 0.1875, 0.6875, 0.2188, 0.7188, 0.6875, 0.6875, 0.6562, 0.6562, 0.6875, 0.625, 0.7188, 0.6562, 0.375, 0.875, 0.4062, 0.9062, 0.1875, 0.75, 0.2188, 0.7188, 0.1875, 0.625, 0.1562, 0.5938, 0.1875, 0.5625, 0.2188, 0.5938, 0.5938, 0.03125, 0.875, 0.6875, 0.5938, 0.09375, 0.5625, 0.0625, 0.3125, 0.625, 0.2812, 0.5938, 0.3125, 0.5625, 0.3438, 0.5938, 0.4375, 0.0, 0.4062, 0.9688, 0.4375, 0.9375, 0.4688, 0.9688, 0.1875, 0.6875, 0.1562, 0.6562, 0.1875, 0.625, 0.2188, 0.6562, 0.5, 0.0, 0.4688, 0.03125, 0.4375, 1.0, 0.4688, 0.9688, 0.4688, 0.5312, 0.5, 0.5625, 0.4688, 0.5938, 0.4375, 0.5625, 0.4375, 0.875, 0.4062, 0.8438, 0.4375, 0.8125, 0.4688, 0.8438, 0.5625, 0.875, 0.5312, 0.8438, 0.5625, 0.8125, 0.5938, 0.8438, 0.4375, 0.75, 0.4062, 0.7188, 0.4375, 0.6875, 0.4688, 0.7188, 0.4375, 0.9375, 0.4062, 0.9062, 0.4375, 0.875, 0.4688, 0.9062, 0.4062, 0.4062, 0.4375, 0.4375, 0.4062, 0.4688, 0.3125, 0.5, 0.4375, 0.625, 0.4062, 0.5938, 0.4375, 0.5625, 0.4688, 0.5938, 0.5938, 0.6562, 0.625, 0.6875, 0.5938, 0.7188, 0.5625, 0.6875, 0.5625, 0.625, 0.5312, 0.5938, 0.5625, 0.5625, 0.5938, 0.5938, 0.4375, 0.5, 0.4062, 0.4688, 0.4375, 0.4375, 0.4688, 0.4688, 0.4375, 0.6875, 0.4062, 0.6562, 0.4375, 0.625, 0.4688, 0.6562, 0.4375, 0.375, 0.4062, 0.3438, 0.4375, 0.3125, 0.4688, 0.3438, 0.5938, 0.4062, 0.6875, 0.5, 0.5938, 0.4688, 0.5625, 0.4375, 0.5625, 0.375, 0.5312, 0.3438, 0.5625, 0.3125, 0.5938, 0.3438, 0.5312, 0.03125, 0.5625, 0.0625, 0.5312, 0.09375, 0.5, 0.0625, 0.4375, 0.25, 0.4062, 0.2188, 0.4375, 0.1875, 0.4688, 0.2188, 0.4375, 0.4375, 0.4062, 0.4062, 0.4375, 0.375, 0.4688, 0.4062, 0.4375, 0.125, 0.4062, 0.09375, 0.4375, 0.0625, 0.4688, 0.09375, 0.5625, 0.0625, 0.5312, 0.03125, 0.5625, 1.0, 0.5938, 0.03125, 0.5625, 0.125, 0.5312, 0.09375, 0.5625, 0.0625, 0.5938, 0.09375, 0.4375, 0.1875, 0.4062, 0.1562, 0.4375, 0.125, 0.4688, 0.1562, 0.8438, 0.5312, 0.625, 0.1875, 0.8438, 0.5938, 0.8125, 0.5625, 0.5, 1.0, 0.5312, 0.9688, 0.5625, 0.0, 0.5312, 0.03125, 0.1562, 0.6562, 0.375, 0.0625, 0.4062, 0.09375, 0.125, 0.625, 0.1562, 0.6562, 0.1875, 0.6875, 0.1562, 0.7188, 0.375, 0.0625, 0.125, 0.75, 0.4062, 0.9688, 0.4375, 0.0, 0.4062, 0.03125, 0.1562, 0.7188, 0.375, 1.0, 0.4062, 0.03125, 0.125, 0.6875, 0.1562, 0.5312, 0.375, 0.1875, 0.4062, 0.2188, 0.375, 0.25, 0.1562, 0.5938, 0.375, 0.125, 0.4062, 0.1562, 0.125, 0.5625, 0.7188, 0.5312, 0.75, 0.5625, 0.7188, 0.5938, 0.6875, 0.5625, 0.2812, 0.6562, 0.3125, 0.6875, 0.2812, 0.7188, 0.25, 0.6875, 0.5312, 0.2188, 0.5625, 0.25, 0.5312, 0.2812, 0.5, 0.25, 0.3125, 0.5625, 0.2812, 0.5312, 0.375, 0.4375, 0.3438, 0.5312, 0.4688, 0.03125, 0.5, 0.0625, 0.4688, 0.09375, 0.4375, 0.0625, 0.2188, 0.5312, 0.375, 0.3125, 0.4062, 0.3438, 0.25, 0.5, 0.75, 0.5625, 0.7188, 0.5312, 0.625, 0.375, 0.7812, 0.5312, 0.3438, 0.5312, 0.375, 0.4375, 0.4062, 0.4688, 0.375, 0.5, 0.2812, 0.5312, 0.375, 0.375, 0.4062, 0.4062, 0.3125, 0.5, 0.5312, 0.7812, 0.5625, 0.8125, 0.5312, 0.8438, 0.5, 0.8125, 0.5312, 0.4688, 0.5625, 0.5, 0.5312, 0.5312, 0.5, 0.5, 0.4688, 0.2812, 0.5, 0.3125, 0.4688, 0.3438, 0.4375, 0.3125, 0.3438, 0.6562, 0.375, 0.6875, 0.3438, 0.7188, 0.3125, 0.6875, 0.5625, 0.4375, 0.5312, 0.4062, 0.5625, 0.375, 0.5938, 0.4062, 0.1562, 0.5312, 0.1875, 0.5625, 0.1562, 0.5938, 0.375, 0.1875, 0.6562, 0.6562, 0.625, 0.625, 0.6562, 0.5938, 0.6875, 0.625, 0.375, 0.6875, 0.3438, 0.6562, 0.375, 0.625, 0.4062, 0.6562, 0.4062, 0.03125, 0.4375, 0.0625, 0.4062, 0.09375, 0.125, 0.6875, 0.5312, 0.7188, 0.5625, 0.75, 0.5312, 0.7812, 0.5, 0.75, 0.5625, 0.9375, 0.5312, 0.9062, 0.5625, 0.875, 0.5938, 0.9062, 0.4062, 0.7812, 0.4375, 0.8125, 0.4062, 0.8438, 0.3125, 0.75, 0.25, 0.75, 0.2812, 0.7188, 0.375, 0.8125, 0.4062, 0.8438, 0.375, 0.0, 0.1562, 0.7188, 0.375, 0.9375, 0.4062, 0.9688, 0.5938, 0.7812, 0.6875, 0.75, 0.5938, 0.8438, 0.5625, 0.8125, 0.4688, 0.7812, 0.5, 0.8125, 0.4688, 0.8438, 0.4375, 0.8125, 0.5312, 0.4062, 0.5625, 0.4375, 0.5312, 0.4688, 0.5, 0.4375, 0.4688, 0.6562, 0.5, 0.6875, 0.4688, 0.7188, 0.4375, 0.6875, 0.625, 0.6875, 0.5938, 0.6562, 0.625, 0.625, 0.6562, 0.6562, 0.6562, 0.5312, 0.6875, 0.5625, 0.6562, 0.5938, 0.625, 0.5625, 0.625, 0.5625, 0.5938, 0.5312, 0.625, 0.5, 0.6562, 0.5312, 0.4062, 0.5312, 0.4375, 0.5625, 0.4062, 0.5938, 0.375, 0.5625, 0.375, 0.5625, 0.3438, 0.5312, 0.375, 0.5, 0.4062, 0.5312, 0.625, 0.8125, 0.5938, 0.7812, 0.625, 0.75, 0.6562, 0.7188, 0.5938, 0.1562, 0.875, 0.5625, 0.5938, 0.2188, 0.5625, 0.1875, 0.75, 0.5, 0.7188, 0.5312, 0.625, 0.4375, 0.5938, 0.4062, 0.4688, 0.1562, 0.5, 0.1875, 0.4688, 0.2188, 0.4375, 0.1875, 0.4375, 0.8125, 0.4062, 0.7812, 0.4375, 0.75, 0.4688, 0.7812, 0.5625, 0.9375, 0.5938, 0.9062, 0.8125, 0.75, 0.5938, 0.9688, 0.4688, 0.4062, 0.5, 0.4375, 0.4688, 0.4688, 0.4375, 0.4375, 0.7812, 0.6562, 0.75, 0.625, 0.7812, 0.5938, 0.8125, 0.625, 0.2188, 0.6562, 0.25, 0.6875, 0.2188, 0.7188, 0.1875, 0.6875, 0.2812, 0.6562, 0.25, 0.625, 0.2812, 0.5938, 0.3125, 0.625, 0.4688, 0.9062, 0.5, 0.9375, 0.4688, 0.9688, 0.4375, 0.9375, 0.5312, 0.9062, 0.5, 0.875, 0.5312, 0.8438, 0.5625, 0.875, 0.5312, 0.6562, 0.5, 0.625, 0.5312, 0.5938, 0.5625, 0.625, 0.5312, 0.4062, 0.5, 0.375, 0.5312, 0.3438, 0.5625, 0.375, 0.5312, 0.1562, 0.5, 0.125, 0.5312, 0.09375, 0.5625, 0.125, 0.5, 0.3125, 0.4688, 0.2812, 0.5, 0.25, 0.5312, 0.2812, 0.5, 0.5625, 0.4688, 0.5312, 0.5, 0.5, 0.5312, 0.5312, 0.1875, 0.5625, 0.1562, 0.5312, 0.375, 0.3125, 0.2188, 0.5312, 0.5312, 0.2812, 0.5625, 0.3125, 0.5312, 0.3438, 0.5, 0.3125, 0.2812, 0.5312, 0.3125, 0.5625, 0.2812, 0.5938, 0.25, 0.5625, 0.5312, 0.6562, 0.5625, 0.6875, 0.5312, 0.7188, 0.5, 0.6875, 1.0, 0.5, 0.875, 0.5, 0.75, 0.5, 0.625, 0.5, 0.5, 0.5, 0.875, 1.0, 1.0, 1.0, 0.5, 1.0, 0.625, 1.0, 0.75, 1.0, 0.5625, 0.5625, 0.5312, 0.5312, 0.5625, 0.5, 0.5938, 0.5312, 0.8438, 0.6562, 0.625, 0.0625, 0.8438, 0.7188, 0.8125, 0.6875, 0.3438, 0.5312, 0.375, 0.5625, 0.3438, 0.5938, 0.3125, 0.5625, 1.0, 0.7222, 1.0, 0.7778, 0.875, 0.7778, 0.875, 0.7222, 0.875, 0.6667, 0.875, 0.7222, 0.75, 0.7222, 0.75, 0.6667, 0.875, 0.7222, 0.875, 0.7778, 0.75, 0.7778, 0.75, 0.7222, 0.75, 0.6667, 0.75, 0.7222, 0.625, 0.7222, 0.625, 0.6667, 0.75, 0.7222, 0.75, 0.7778, 0.625, 0.7778, 0.625, 0.7222, 0.625, 0.6667, 0.625, 0.7222, 0.1772, 0.2363, 0.5, 0.6667, 0.1772, 0.2363, 0.625, 0.7222, 0.625, 0.7778, 0.0, 0.0, 0.625, 0.8333, 0.5, 0.862, 0.0, 0.0, 0.625, 0.7778, 0.1772, 0.2363, 0.0, 0.0, 0.0, 0.0, 0.1772, 0.2363, 0.0, 0.0, 0.0, 0.0, 0.0, 0.0, 0.0, 0.0, 0.0, 0.0, 0.5, 0.862, 0.5, 0.862, 0.0, 0.0, 1.0, 0.8333, 0.875, 0.8333, 0.875, 1.0, 1.0, 1.0, 0.875, 0.8333, 0.875, 0.8333, 0.875, 1.0, 0.875, 1.0, 0.75, 0.8333, 0.625, 0.8333, 0.625, 1.0, 0.75, 1.0, 0.625, 0.8333, 0.5, 0.862, 0.5, 1.0, 0.625, 1.0, 0.625, 1.0, 0.625, 1.0, 0.75, 1.0, 0.75, 1.0, 0.875, 0.5, 0.875, 0.5, 0.875, 0.6667, 0.875, 0.6667, 0.625, 0.6667, 0.625, 0.558, 0.5, 0.558, 0.5, 0.6667, 1.0, 0.6667, 0.875, 0.6667, 0.875, 0.7222, 1.0, 0.7222, 0.75, 0.5, 0.625, 0.5, 0.625, 0.6667, 0.75, 0.6667, 0.75, 0.7778, 0.625, 0.7778, 0.625, 0.8333, 0.75, 0.8333, 0.75, 0.8333, 0.75, 0.8333, 0.875, 0.8333, 0.875, 0.8333, 0.875, 0.7778, 0.75, 0.7778, 0.75, 0.8333, 0.875, 0.8333, 1.0, 0.5, 0.875, 0.5, 0.875, 0.6667, 1.0, 0.6667, 1.0, 0.7778, 0.875, 0.7778, 0.875, 0.8333, 1.0, 0.8333, 0.875, 0.5, 0.875, 0.5, 0.75, 0.5, 0.75, 0.5, 1.0, 0.5, 1.0, 0.5, 0.875, 0.5, 0.875, 0.5, 0.75, 0.5, 0.75, 0.5, 0.625, 0.5, 0.6203, 0.5, 0.6203, 0.5, 0.625, 0.5, 0.5, 0.5, 0.5, 0.5, 0.625, 0.5, 0.625, 0.5, 0.5, 0.5, 0.5, 0.5, 0.875, 0.5, 0.875, 0.5, 0.75, 0.5, 0.75, 0.5, 0.75, 0.5, 0.75, 0.5, 0.625, 0.5, 0.625, 0.5, 1.0, 0.5, 1.0, 0.5, 0.875, 0.5, 0.875, 0.5, 0.5, 1.0, 0.5, 1.0, 0.625, 1.0, 0.625, 1.0, 0.75, 1.0, 0.75, 1.0, 0.875, 1.0, 0.875, 1.0, 0.875, 1.0, 0.875, 1.0, 1.0, 1.0, 1.0, 1.0, 0.5, 1.0, 0.5, 1.0, 0.625, 1.0, 0.625, 1.0, 0.625, 1.0, 0.625, 1.0, 0.75, 1.0, 0.75, 1.0, 0.875, 1.0, 0.875, 1.0, 1.0, 1.0, 1.0, 1.0, 0.5, 1.0, 0.5, 1.0, 0.625, 1.0, 0.625, 1.0, 0.75, 1.0, 0.75, 1.0, 0.875, 1.0, 0.875, 1.0, 0.75, 1.0, 0.75, 1.0, 0.875, 1.0, 0.875, 1.0, 0.625, 1.0, 0.625, 1.0, 0.75, 1.0, 0.75, 1.0, 0.875, 1.0, 0.875, 1.0, 1.0, 1.0, 1.0, 1.0, 0.875, 0.8333, 0.75, 0.8333, 0.75, 1.0, 0.875, 1.0, 0.875, 0.5, 0.75, 0.5, 0.75, 0.6667, 0.875, 0.6667, 0.75, 0.5, 0.75, 0.5, 0.875, 0.5, 0.875, 0.5, 0.875, 1.0, 0.875, 1.0, 0.75, 1.0, 0.75, 1.0, 0.75, 1.0, 0.75, 1.0, 0.75, 0.8333, 0.75, 0.8333, 0.75, 0.6667, 0.75, 0.6667, 0.75, 0.5, 0.75, 0.5, 0.875, 0.6667, 0.875, 0.6667, 0.75, 0.6667, 0.75, 0.6667, 0.625, 0.5, 0.5, 0.5, 0.5, 0.558, 0.625, 0.558, 0.625, 0.5, 0.625, 0.5, 0.625, 0.558, 0.625, 0.6667, 0.5, 0.6667, 0.5, 0.558, 0.5, 0.5, 0.5, 0.5, 0.5, 0.5, 0.5, 0.5, 0.625, 0.5, 0.625, 0.5, 0.875, 1.0, 0.875, 1.0, 1.0, 1.0, 1.0, 1.0, 0.5, 1.0, 0.5, 1.0, 0.625, 1.0, 0.625, 1.0, 0.75, 1.0, 0.75, 1.0, 0.875, 1.0, 0.875, 1.0, 0.625, 1.0, 0.625, 1.0, 0.75, 1.0, 0.75, 1.0, 0.875, 1.0, 0.875, 1.0, 1.0, 1.0, 1.0, 1.0, 0.875, 1.0, 0.875, 1.0, 1.0, 1.0, 1.0, 1.0, 0.875, 1.0, 0.875, 1.0, 1.0, 1.0, 1.0, 1.0, 0.875, 1.0, 0.875, 1.0, 1.0, 1.0, 1.0, 1.0, 0.875, 1.0, 0.875, 1.0, 1.0, 1.0, 1.0, 1.0, 0.875, 1.0, 0.875, 1.0, 1.0, 1.0, 1.0, 1.0, 0.875, 1.0, 0.875, 1.0, 1.0, 1.0, 1.0, 1.0, 0.625, 1.0, 0.625, 1.0, 0.75, 1.0, 0.75, 1.0, 0.625, 1.0, 0.625, 1.0, 0.75, 1.0, 0.75, 1.0, 0.625, 1.0, 0.625, 1.0, 0.75, 1.0, 0.75, 1.0, 0.625, 1.0, 0.625, 1.0, 0.75, 1.0, 0.75, 1.0, 0.625, 1.0, 0.625, 1.0, 0.75, 1.0, 0.75, 1.0, 0.625, 1.0, 0.625, 1.0, 0.75, 1.0, 0.75, 1.0, 0.75, 1.0, 0.75, 1.0, 0.875, 1.0, 0.875, 1.0, 0.75, 1.0, 0.75, 1.0, 0.875, 1.0, 0.875, 1.0, 0.75, 1.0, 0.75, 1.0, 0.875, 1.0, 0.875, 1.0, 0.75, 1.0, 0.75, 1.0, 0.875, 1.0, 0.875, 1.0, 0.75, 1.0, 0.75, 1.0, 0.875, 1.0, 0.875, 1.0, 0.75, 1.0, 0.75, 1.0, 0.875, 1.0, 0.875, 1.0, 0.5, 1.0, 0.5, 1.0, 0.625, 1.0, 0.625, 1.0, 0.5, 1.0, 0.5, 1.0, 0.625, 1.0, 0.625, 1.0, 0.5, 1.0, 0.5, 1.0, 0.625, 1.0, 0.625, 1.0, 0.5, 1.0, 0.5, 1.0, 0.625, 1.0, 0.625, 1.0, 0.5, 1.0, 0.5, 1.0, 0.625, 1.0, 0.625, 1.0, 0.5, 1.0, 0.5, 1.0, 0.625, 1.0, 0.625, 1.0, 0.5, 1.0, 0.5, 1.0, 0.625, 1.0, 0.625, 1.0, 0.75, 1.0, 0.75, 1.0, 0.875, 1.0, 0.875, 1.0, 0.625, 1.0, 0.625, 1.0, 0.75, 1.0, 0.75, 1.0, 0.5998, 0.5, 0.5946, 0.5, 0.5304, 0.5, 0.5252, 0.5, 0.75, 0.5, 0.75, 0.5, 0.6203, 0.5, 0.625, 0.5, 1.0, 0.5, 1.0, 0.5, 0.875, 0.5, 0.875, 0.5, 0.875, 0.5, 0.875, 0.5, 0.75, 0.5, 0.75, 0.5, 0.625, 0.5, 0.5998, 0.5, 0.5252, 0.5, 0.5, 0.5, 0.5, 0.5, 0.5252, 0.5, 0.5304, 0.5, 0.5, 0.5, 0.5, 0.5, 0.5304, 0.5, 0.5946, 0.5, 0.6203, 0.5, 0.6203, 0.5, 0.5946, 0.5, 0.5998, 0.5, 0.625, 0.5, 1.0, 0.5, 1.0, 0.5, 0.875, 0.5, 0.875, 0.5, 0.75, 0.5, 0.75, 0.5, 0.625, 0.5, 0.625, 0.5, 0.875, 0.5, 0.875, 0.5, 0.75, 0.5, 0.75, 0.5, 0.625, 0.5, 0.625, 0.5, 0.5, 0.5, 0.5, 0.5, 0.625, 0.5, 0.625, 0.5, 0.5, 0.5, 0.5, 0.5, 0.875, 0.5, 0.875, 0.5, 0.75, 0.5, 0.75, 0.5, 0.75, 0.5, 0.75, 0.5, 0.625, 0.5, 0.625, 0.5, 1.0, 0.5, 1.0, 0.5, 0.875, 0.5, 0.875, 0.5, 0.875, 0.6667, 0.875, 0.6667, 0.75, 0.6667, 0.75, 0.6667, 0.75, 0.6667, 0.75, 0.6667, 0.75, 0.5, 0.75, 0.5, 0.75, 0.5, 0.75, 0.5, 0.875, 0.5, 0.875, 0.5, 0.875, 0.5, 0.875, 0.5, 0.875, 0.6667, 0.875, 0.6667, 0.75, 1.0, 0.75, 1.0, 0.75, 0.8333, 0.75, 0.8333, 0.875, 1.0, 0.875, 1.0, 0.75, 1.0, 0.75, 1.0, 0.75, 0.8333, 0.75, 0.8333, 0.875, 0.8333, 0.875, 0.8333, 0.875, 0.8333, 0.875, 0.8333, 0.875, 1.0, 0.875, 1.0, 0.1562, 0.6562, 0.1875, 0.625, 0.1562, 0.5938, 0.375, 0.125, 0.625, 0.9375, 0.7812, 0.7188, 0.75, 0.75, 0.5938, 0.9062, 0.4062, 0.2812, 0.1875, 0.5, 0.4062, 0.3438, 0.4375, 0.3125, 0.4375, 0.0625, 0.4688, 0.03125, 0.4375, 1.0, 0.4062, 0.03125, 0.5312, 0.1562, 0.5, 0.1875, 0.5312, 0.2188, 0.5625, 0.1875, 0.4375, 0.3125, 0.4688, 0.2812, 0.4375, 0.25, 0.4062, 0.2812, 0.5312, 0.9062, 0.5, 0.9375, 0.5312, 0.9688, 0.5625, 0.9375, 0.4062, 0.9062, 0.1875, 0.75, 0.4062, 0.9688, 0.4375, 0.9375, 0.4062, 0.1562, 0.125, 0.5625, 0.4062, 0.2188, 0.4375, 0.1875, 0.5938, 0.2812, 0.5625, 0.3125, 0.5938, 0.3438, 0.8125, 0.5, 0.7812, 0.6562, 0.75, 0.625, 0.7188, 0.6562, 0.75, 0.6875, 0.8125, 0.6875, 0.8438, 0.6562, 0.8125, 0.625, 0.7812, 0.6562, 0.1562, 0.5312, 0.1875, 0.5, 0.4062, 0.2812, 0.375, 0.25, 0.2812, 0.6562, 0.25, 0.625, 0.2188, 0.6562, 0.25, 0.6875, 0.3125, 0.6875, 0.3438, 0.6562, 0.3125, 0.625, 0.2812, 0.6562, 0.5312, 0.9062, 0.5, 0.875, 0.4688, 0.9062, 0.5, 0.9375, 0.5625, 0.1875, 0.5938, 0.1562, 0.5625, 0.125, 0.5312, 0.1562, 0.4375, 0.875, 0.4062, 0.8438, 0.25, 0.75, 0.4062, 0.9062, 0.5312, 0.6562, 0.5, 0.625, 0.4688, 0.6562, 0.5, 0.6875, 0.4062, 0.7812, 0.4375, 0.75, 0.4062, 0.7188, 0.375, 0.75, 0.4375, 0.625, 0.4062, 0.5938, 0.375, 0.625, 0.4062, 0.6562, 0.5312, 0.4062, 0.5, 0.375, 0.4688, 0.4062, 0.5, 0.4375, 0.8125, 0.5625, 0.8438, 0.5312, 0.625, 0.3125, 0.7812, 0.5312, 0.4062, 0.5312, 0.4375, 0.5, 0.4062, 0.4688, 0.375, 0.5, 0.6875, 0.5625, 0.7188, 0.5312, 0.625, 0.4375, 0.6562, 0.5312, 0.4375, 0.375, 0.4062, 0.3438, 0.25, 0.5, 0.4062, 0.4062, 0.25, 0.5625, 0.2812, 0.5312, 0.375, 0.375, 0.2188, 0.5312, 0.5312, 0.1562, 0.5, 0.125, 0.4688, 0.1562, 0.5, 0.1875, 0.4062, 0.2812, 0.4375, 0.25, 0.4062, 0.2188, 0.125, 0.5, 0.4375, 0.125, 0.4062, 0.09375, 0.125, 0.625, 0.4062, 0.1562, 0.5, 0.0625, 0.5312, 0.03125, 0.5, 1.0, 0.4688, 0.03125, 0.5938, 0.1562, 0.875, 0.625, 0.5938, 0.09375, 0.5625, 0.125, 0.8438, 0.6562, 0.875, 0.6875, 0.5938, 0.09375, 0.625, 0.125, 0.4688, 0.1562, 0.5, 0.125, 0.4688, 0.09375, 0.4375, 0.125, 0.5312, 0.09375, 0.5, 0.0625, 0.4688, 0.09375, 0.5, 0.125, 0.4688, 0.2812, 0.5, 0.25, 0.4688, 0.2188, 0.4375, 0.25, 0.5312, 0.2188, 0.5, 0.1875, 0.4688, 0.2188, 0.5, 0.25, 0.5938, 0.4062, 0.75, 0.5, 0.5938, 0.3438, 0.5625, 0.375, 0.7812, 0.5312, 0.8125, 0.5, 0.5938, 0.3438, 0.625, 0.375, 0.4688, 0.4062, 0.5, 0.375, 0.4688, 0.3438, 0.4375, 0.375, 0.5312, 0.3438, 0.5, 0.3125, 0.4688, 0.3438, 0.5, 0.375, 0.4688, 0.5312, 0.5, 0.5, 0.4688, 0.4688, 0.4375, 0.5, 0.5312, 0.4688, 0.5, 0.4375, 0.4688, 0.4688, 0.5, 0.5, 0.5938, 0.6562, 0.625, 0.625, 0.5938, 0.5938, 0.5625, 0.625, 0.6562, 0.5938, 0.625, 0.5625, 0.5938, 0.5938, 0.625, 0.625, 0.4688, 0.6562, 0.5, 0.625, 0.4688, 0.5938, 0.4375, 0.625, 0.5312, 0.5938, 0.5, 0.5625, 0.4688, 0.5938, 0.5, 0.625, 0.4688, 0.7812, 0.5, 0.75, 0.4688, 0.7188, 0.4375, 0.75, 0.5312, 0.7188, 0.5, 0.6875, 0.4688, 0.7188, 0.5, 0.75, 0.5938, 0.9062, 0.75, 0.75, 0.5938, 0.8438, 0.5625, 0.875, 0.4688, 0.9062, 0.5, 0.875, 0.4688, 0.8438, 0.4375, 0.875, 0.5312, 0.8438, 0.5, 0.8125, 0.4688, 0.8438, 0.5, 0.875, 0.5, 0.0, 0.5312, 0.9688, 0.5, 0.9375, 0.4688, 0.9688, 0.3438, 0.6562, 0.375, 0.625, 0.3438, 0.5938, 0.3125, 0.625, 0.4062, 0.5938, 0.375, 0.5625, 0.3438, 0.5938, 0.375, 0.625, 0.2188, 0.6562, 0.25, 0.625, 0.2188, 0.5938, 0.1875, 0.625, 0.2812, 0.5938, 0.25, 0.5625, 0.2188, 0.5938, 0.25, 0.625, 0.375, 0.875, 0.2812, 0.7188, 0.25, 0.6875, 0.2188, 0.7188, 0.8438, 0.6562, 0.625, 0.125, 0.8438, 0.5938, 0.8125, 0.625, 0.8438, 0.5938, 0.875, 0.625, 0.5938, 0.1562, 0.625, 0.1875, 0.7188, 0.6562, 0.75, 0.625, 0.7188, 0.5938, 0.6875, 0.625, 0.7812, 0.5938, 0.75, 0.5625, 0.7188, 0.5938, 0.75, 0.625, 0.625, 0.875, 0.7812, 0.7188, 0.75, 0.6875, 0.7188, 0.7188, 0.8438, 0.7188, 0.625, 1.0, 0.5938, 0.03125, 0.625, 0.0625, 0.375, 0.75, 0.4062, 0.7188, 0.375, 0.6875, 0.3438, 0.7188, 0.5625, 0.3125, 0.5938, 0.2812, 0.5625, 0.25, 0.5312, 0.2812, 0.625, 0.0, 0.8438, 0.7188, 0.8125, 0.75, 0.5938, 0.9688, 0.5938, 0.7812, 0.625, 0.75, 0.5938, 0.7188, 0.5625, 0.75, 0.5312, 0.5312, 0.5, 0.5625, 0.5312, 0.5938, 0.5625, 0.5625, 0.6562, 0.7188, 0.625, 0.6875, 0.5938, 0.7188, 0.625, 0.75, 0.5938, 0.5312, 0.625, 0.5, 0.5938, 0.4688, 0.5625, 0.5, 0.7812, 0.5312, 0.75, 0.5625, 0.7812, 0.5938, 0.8125, 0.5625, 0.6562, 0.5312, 0.6875, 0.5, 0.5938, 0.4688, 0.625, 0.5, 0.5938, 0.2812, 0.875, 0.5, 0.5938, 0.2188, 0.5625, 0.25, 0.8438, 0.5312, 0.875, 0.5625, 0.5938, 0.2188, 0.625, 0.25, 0.4375, 0.5625, 0.4688, 0.5312, 0.4375, 0.5, 0.4062, 0.5312, 0.5625, 0.25, 0.5938, 0.2188, 0.5625, 0.1875, 0.5312, 0.2188, 0.6562, 0.6562, 0.625, 0.6875, 0.6562, 0.7188, 0.6875, 0.6875, 0.5625, 0.5, 0.5938, 0.4688, 0.5625, 0.4375, 0.5312, 0.4688, 0.4062, 0.6562, 0.375, 0.6875, 0.4062, 0.7188, 0.4375, 0.6875, 0.625, 0.3125, 0.8438, 0.5312, 0.625, 0.25, 0.5938, 0.2812, 0.5938, 0.5312, 0.5625, 0.5625, 0.5938, 0.5938, 0.625, 0.5625, 0.5625, 0.75, 0.5938, 0.7188, 0.5625, 0.6875, 0.5312, 0.7188, 0.5625, 0.0, 0.5938, 0.9688, 0.5625, 0.9375, 0.5312, 0.9688, 0.875, 0.75, 0.5938, 0.9688, 0.5625, 1.0, 0.5938, 0.03125, 0.5625, 0.6875, 0.5938, 0.6562, 0.5625, 0.625, 0.5312, 0.6562, 0.375, 0.8125, 0.3438, 0.7188, 0.3125, 0.6875, 0.2812, 0.7188, 0.375, 0.75, 0.3438, 0.7188, 0.3125, 0.75, 0.4062, 0.7812, 0.7188, 0.6562, 0.6875, 0.6875, 0.7188, 0.7188, 0.75, 0.6875, 0.7812, 0.6562, 0.75, 0.6875, 0.7812, 0.7188, 0.8125, 0.6875, 0.625, 0.9375, 0.8438, 0.7188, 0.8125, 0.6875, 0.7812, 0.7188, 0.625, 0.8125, 0.7188, 0.7188, 0.6875, 0.6875, 0.6562, 0.7188, 0.5625, 0.8125, 0.5938, 0.7812, 0.5625, 0.75, 0.5312, 0.7812, 0.625, 0.875, 0.7188, 0.7188, 0.6875, 0.75, 0.5938, 0.8438, 0.2188, 0.5312, 0.1875, 0.5625, 0.2188, 0.5938, 0.25, 0.5625, 0.6875, 0.625, 0.7188, 0.5938, 0.6875, 0.5625, 0.6562, 0.5938, 0.8125, 0.625, 0.8438, 0.5938, 0.8125, 0.5625, 0.7812, 0.5938, 0.5, 0.8125, 0.5312, 0.7812, 0.5, 0.75, 0.4688, 0.7812, 0.375, 0.9375, 0.2188, 0.7188, 0.1875, 0.6875, 0.1562, 0.7188, 0.6875, 0.6875, 0.7188, 0.6562, 0.6875, 0.625, 0.6562, 0.6562, 0.375, 0.875, 0.2188, 0.7188, 0.1875, 0.75, 0.4062, 0.9062, 0.1875, 0.625, 0.2188, 0.5938, 0.1875, 0.5625, 0.1562, 0.5938, 0.5938, 0.03125, 0.5625, 0.0625, 0.5938, 0.09375, 0.875, 0.6875, 0.3125, 0.625, 0.3438, 0.5938, 0.3125, 0.5625, 0.2812, 0.5938, 0.4375, 0.0, 0.4688, 0.9688, 0.4375, 0.9375, 0.4062, 0.9688, 0.1875, 0.6875, 0.2188, 0.6562, 0.1875, 0.625, 0.1562, 0.6562, 0.5, 0.0, 0.4688, 0.9688, 0.4375, 1.0, 0.4688, 0.03125, 0.4688, 0.5312, 0.4375, 0.5625, 0.4688, 0.5938, 0.5, 0.5625, 0.4375, 0.875, 0.4688, 0.8438, 0.4375, 0.8125, 0.4062, 0.8438, 0.5625, 0.875, 0.5938, 0.8438, 0.5625, 0.8125, 0.5312, 0.8438, 0.4375, 0.75, 0.4688, 0.7188, 0.4375, 0.6875, 0.4062, 0.7188, 0.4375, 0.9375, 0.4688, 0.9062, 0.4375, 0.875, 0.4062, 0.9062, 0.4062, 0.4062, 0.3125, 0.5, 0.4062, 0.4688, 0.4375, 0.4375, 0.4375, 0.625, 0.4688, 0.5938, 0.4375, 0.5625, 0.4062, 0.5938, 0.5938, 0.6562, 0.5625, 0.6875, 0.5938, 0.7188, 0.625, 0.6875, 0.5625, 0.625, 0.5938, 0.5938, 0.5625, 0.5625, 0.5312, 0.5938, 0.4375, 0.5, 0.4688, 0.4688, 0.4375, 0.4375, 0.4062, 0.4688, 0.4375, 0.6875, 0.4688, 0.6562, 0.4375, 0.625, 0.4062, 0.6562, 0.4375, 0.375, 0.4688, 0.3438, 0.4375, 0.3125, 0.4062, 0.3438, 0.5938, 0.4062, 0.5625, 0.4375, 0.5938, 0.4688, 0.6875, 0.5, 0.5625, 0.375, 0.5938, 0.3438, 0.5625, 0.3125, 0.5312, 0.3438, 0.5312, 0.03125, 0.5, 0.0625, 0.5312, 0.09375, 0.5625, 0.0625, 0.4375, 0.25, 0.4688, 0.2188, 0.4375, 0.1875, 0.4062, 0.2188, 0.4375, 0.4375, 0.4688, 0.4062, 0.4375, 0.375, 0.4062, 0.4062, 0.4375, 0.125, 0.4688, 0.09375, 0.4375, 0.0625, 0.4062, 0.09375, 0.5625, 0.0625, 0.5938, 0.03125, 0.5625, 1.0, 0.5312, 0.03125, 0.5625, 0.125, 0.5938, 0.09375, 0.5625, 0.0625, 0.5312, 0.09375, 0.4375, 0.1875, 0.4688, 0.1562, 0.4375, 0.125, 0.4062, 0.1562, 0.8438, 0.5312, 0.8125, 0.5625, 0.8438, 0.5938, 0.625, 0.1875, 0.5, 1.0, 0.5312, 0.03125, 0.5625, 0.0, 0.5312, 0.9688, 0.1562, 0.6562, 0.125, 0.625, 0.4062, 0.09375, 0.375, 0.0625, 0.1562, 0.6562, 0.375, 0.0625, 0.1562, 0.7188, 0.1875, 0.6875, 0.125, 0.75, 0.4062, 0.03125, 0.4375, 0.0, 0.4062, 0.9688, 0.1562, 0.7188, 0.125, 0.6875, 0.4062, 0.03125, 0.375, 1.0, 0.1562, 0.5312, 0.375, 0.25, 0.4062, 0.2188, 0.375, 0.1875, 0.1562, 0.5938, 0.125, 0.5625, 0.4062, 0.1562, 0.375, 0.125, 0.7188, 0.5312, 0.6875, 0.5625, 0.7188, 0.5938, 0.75, 0.5625, 0.2812, 0.6562, 0.25, 0.6875, 0.2812, 0.7188, 0.3125, 0.6875, 0.5312, 0.2188, 0.5, 0.25, 0.5312, 0.2812, 0.5625, 0.25, 0.3125, 0.5625, 0.3438, 0.5312, 0.375, 0.4375, 0.2812, 0.5312, 0.4688, 0.03125, 0.4375, 0.0625, 0.4688, 0.09375, 0.5, 0.0625, 0.2188, 0.5312, 0.25, 0.5, 0.4062, 0.3438, 0.375, 0.3125, 0.75, 0.5625, 0.7812, 0.5312, 0.625, 0.375, 0.7188, 0.5312, 0.3438, 0.5312, 0.375, 0.5, 0.4062, 0.4688, 0.375, 0.4375, 0.2812, 0.5312, 0.3125, 0.5, 0.4062, 0.4062, 0.375, 0.375, 0.5312, 0.7812, 0.5, 0.8125, 0.5312, 0.8438, 0.5625, 0.8125, 0.5312, 0.4688, 0.5, 0.5, 0.5312, 0.5312, 0.5625, 0.5, 0.4688, 0.2812, 0.4375, 0.3125, 0.4688, 0.3438, 0.5, 0.3125, 0.3438, 0.6562, 0.3125, 0.6875, 0.3438, 0.7188, 0.375, 0.6875, 0.5625, 0.4375, 0.5938, 0.4062, 0.5625, 0.375, 0.5312, 0.4062, 0.1562, 0.5312, 0.375, 0.1875, 0.1562, 0.5938, 0.1875, 0.5625, 0.6562, 0.6562, 0.6875, 0.625, 0.6562, 0.5938, 0.625, 0.625, 0.375, 0.6875, 0.4062, 0.6562, 0.375, 0.625, 0.3438, 0.6562, 0.4062, 0.03125, 0.125, 0.6875, 0.4062, 0.09375, 0.4375, 0.0625, 0.5312, 0.7188, 0.5, 0.75, 0.5312, 0.7812, 0.5625, 0.75, 0.5625, 0.9375, 0.5938, 0.9062, 0.5625, 0.875, 0.5312, 0.9062, 0.4062, 0.7812, 0.3125, 0.75, 0.4062, 0.8438, 0.4375, 0.8125, 0.25, 0.75, 0.4062, 0.8438, 0.375, 0.8125, 0.2812, 0.7188, 0.375, 0.0, 0.4062, 0.9688, 0.375, 0.9375, 0.1562, 0.7188, 0.5938, 0.7812, 0.5625, 0.8125, 0.5938, 0.8438, 0.6875, 0.75, 0.4688, 0.7812, 0.4375, 0.8125, 0.4688, 0.8438, 0.5, 0.8125, 0.5312, 0.4062, 0.5, 0.4375, 0.5312, 0.4688, 0.5625, 0.4375, 0.4688, 0.6562, 0.4375, 0.6875, 0.4688, 0.7188, 0.5, 0.6875, 0.625, 0.6875, 0.6562, 0.6562, 0.625, 0.625, 0.5938, 0.6562, 0.6562, 0.5312, 0.625, 0.5625, 0.6562, 0.5938, 0.6875, 0.5625, 0.625, 0.5625, 0.6562, 0.5312, 0.625, 0.5, 0.5938, 0.5312, 0.4062, 0.5312, 0.375, 0.5625, 0.4062, 0.5938, 0.4375, 0.5625, 0.375, 0.5625, 0.4062, 0.5312, 0.375, 0.5, 0.3438, 0.5312, 0.625, 0.8125, 0.6562, 0.7188, 0.625, 0.75, 0.5938, 0.7812, 0.5938, 0.1562, 0.5625, 0.1875, 0.5938, 0.2188, 0.875, 0.5625, 0.75, 0.5, 0.5938, 0.4062, 0.625, 0.4375, 0.7188, 0.5312, 0.4688, 0.1562, 0.4375, 0.1875, 0.4688, 0.2188, 0.5, 0.1875, 0.4375, 0.8125, 0.4688, 0.7812, 0.4375, 0.75, 0.4062, 0.7812, 0.5625, 0.9375, 0.5938, 0.9688, 0.8125, 0.75, 0.5938, 0.9062, 0.4688, 0.4062, 0.4375, 0.4375, 0.4688, 0.4688, 0.5, 0.4375, 0.7812, 0.6562, 0.8125, 0.625, 0.7812, 0.5938, 0.75, 0.625, 0.2188, 0.6562, 0.1875, 0.6875, 0.2188, 0.7188, 0.25, 0.6875, 0.2812, 0.6562, 0.3125, 0.625, 0.2812, 0.5938, 0.25, 0.625, 0.4688, 0.9062, 0.4375, 0.9375, 0.4688, 0.9688, 0.5, 0.9375, 0.5312, 0.9062, 0.5625, 0.875, 0.5312, 0.8438, 0.5, 0.875, 0.5312, 0.6562, 0.5625, 0.625, 0.5312, 0.5938, 0.5, 0.625, 0.5312, 0.4062, 0.5625, 0.375, 0.5312, 0.3438, 0.5, 0.375, 0.5312, 0.1562, 0.5625, 0.125, 0.5312, 0.09375, 0.5, 0.125, 0.5, 0.3125, 0.5312, 0.2812, 0.5, 0.25, 0.4688, 0.2812, 0.5, 0.5625, 0.5312, 0.5312, 0.5, 0.5, 0.4688, 0.5312, 0.1875, 0.5625, 0.2188, 0.5312, 0.375, 0.3125, 0.1562, 0.5312, 0.5312, 0.2812, 0.5, 0.3125, 0.5312, 0.3438, 0.5625, 0.3125, 0.2812, 0.5312, 0.25, 0.5625, 0.2812, 0.5938, 0.3125, 0.5625, 0.5312, 0.6562, 0.5, 0.6875, 0.5312, 0.7188, 0.5625, 0.6875, 1.0, 0.5, 0.5, 0.5, 0.625, 0.5, 0.75, 0.5, 0.875, 0.5, 0.875, 1.0, 0.75, 1.0, 0.625, 1.0, 0.5, 1.0, 1.0, 1.0, 0.5625, 0.5625, 0.5938, 0.5312, 0.5625, 0.5, 0.5312, 0.5312, 0.8438, 0.6562, 0.8125, 0.6875, 0.8438, 0.7188, 0.625, 0.0625, 0.3438, 0.5312, 0.3125, 0.5625, 0.3438, 0.5938, 0.375, 0.5625, 1.0, 0.7222, 0.875, 0.7222, 0.875, 0.7778, 1.0, 0.7778, 0.875, 0.6667, 0.75, 0.6667, 0.75, 0.7222, 0.875, 0.7222, 0.875, 0.7222, 0.75, 0.7222, 0.75, 0.7778, 0.875, 0.7778, 0.75, 0.6667, 0.625, 0.6667, 0.625, 0.7222, 0.75, 0.7222, 0.75, 0.7222, 0.625, 0.7222, 0.625, 0.7778, 0.75, 0.7778, 0.625, 0.6667, 0.5, 0.6667, 0.1772, 0.2363, 0.625, 0.7222, 0.1772, 0.2363, 0.0, 0.0, 0.625, 0.7778, 0.625, 0.7222, 0.625, 0.8333, 0.625, 0.7778, 0.0, 0.0, 0.5, 0.862, 0.1772, 0.2363, 0.1772, 0.2363, 0.0, 0.0, 0.0, 0.0, 0.0, 0.0, 0.0, 0.0, 0.0, 0.0, 0.0, 0.0, 0.0, 0.0, 0.0, 0.0, 0.5, 0.862, 0.5, 0.862])
me_cylinder.use_remesh_preserve_volume = False
me_cylinder.use_remesh_preserve_attributes = False
me_cylinder.use_mirror_vertex_groups = False
me_cylinder.update()

# ---- objects
ob_light = bpy.data.objects.new('Light', light_light)
ob_camera = bpy.data.objects.new('Camera', cam_camera)
ob_cylinder = bpy.data.objects.new('Cylinder', me_cylinder)

# ---- transforms, parenting, visibility, modifiers, constraints
ob_light.location = (4.076, 1.005, 5.904)
ob_light.rotation_euler = (0.6503, 0.05522, 1.866)
ob_light.lock_rotations_4d = False
ob_light.empty_display_type = 'ARROWS'
ob_light.color = (0.0, 0.0, 0.0, 0.0)
ob_light.lineart.crease_threshold = 0.0
ob_camera.location = (7.359, -6.926, 4.958)
ob_camera.rotation_euler = (1.109, 0.0, 0.8149)
ob_camera.lock_rotations_4d = False
ob_camera.empty_display_type = 'ARROWS'
ob_camera.color = (0.0, 0.0, 0.0, 0.0)
ob_camera.display_type = 'WIRE'
ob_camera.lineart.crease_threshold = 0.0
ob_cylinder.location = (0.0, 0.0, 0.0)
ob_cylinder.lineart.crease_threshold = 0.0
_m = ob_cylinder.modifiers.new('Subdivision', 'SUBSURF')
_m.uv_smooth = 'PRESERVE_CORNERS'
_m.render_levels = 1
_m.show_only_control_edges = False

# ---- collection membership
col_collection.objects.link(ob_light)
col_collection.objects.link(ob_camera)
col_collection.objects.link(ob_cylinder)

# ---- scene / render settings (as saved in the file)
scene.camera = ob_camera
scene.frame_start = 1; scene.frame_end = 250; scene.frame_set(0)
scene.render.engine = 'BLENDER_EEVEE_NEXT'
scene.cycles.use_denoising = False
scene.cycles.samples = 128
scene.cycles.sampling_pattern = 'TABULATED_SOBOL'
scene.cycles.use_adaptive_sampling = False
scene.cycles.use_light_tree = False
scene.view_settings.view_transform = 'Filmic'
bpy.context.view_layer.update()
